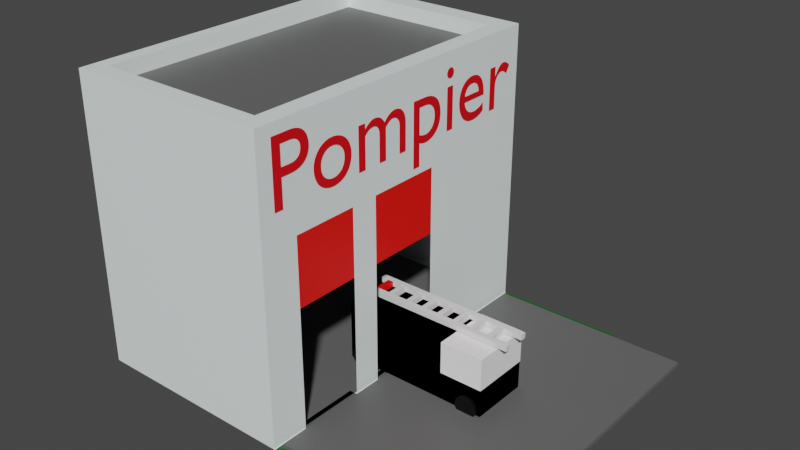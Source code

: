 # Source: CasernePompier.blend  (saved by Blender 3.0.42; exported with 4.5.12 LTS)
import bpy
from mathutils import Matrix  # noqa: F401  (used for matrix-valued properties, if any)

bpy.ops.wm.read_factory_settings(use_empty=True)
scene = bpy.context.scene
scene.name = 'Scene'

# ---- collections
col_collection = bpy.data.collections.new('Collection'); scene.collection.children.link(col_collection)

# ---- materials (node trees are filled in below, after node groups)
mat_walls = bpy.data.materials.new('Walls')
mat_walls.alpha_threshold = 0.0
mat_walls.use_transparent_shadow = False
mat_walls.line_color = (0.0, 0.0, 0.0, 1.0)
mat_red = bpy.data.materials.new('Red')
mat_red.use_transparent_shadow = False
mat_firemantruck = bpy.data.materials.new('FiremanTruck')
mat_firemantruck.use_transparent_shadow = False
mat_black = bpy.data.materials.new('Black')
mat_black.use_transparent_shadow = False
mat_blank = bpy.data.materials.new('Blank')
mat_blank.use_transparent_shadow = False
mat_road = bpy.data.materials.new('Road')
mat_road.use_transparent_shadow = False
mat_grass = bpy.data.materials.new('Grass')
mat_grass.use_transparent_shadow = False

# ---- material node trees
mat_walls.use_nodes = True; mat_walls.node_tree.nodes.clear()
_N = mat_walls.node_tree.nodes; _L = mat_walls.node_tree.links
n0 = _N.new('ShaderNodeOutputMaterial'); n0.name = 'Material Output'; n0.location = (300, 300)
n1 = _N.new('ShaderNodeBsdfPrincipled'); n1.name = 'Principled BSDF'; n1.location = (10, 300)
n1.distribution = 'GGX'
n1.subsurface_method = 'RANDOM_WALK_SKIN'
n1.inputs[0].default_value = (0.9161, 1.0, 0.9884, 1.0)
n1.inputs[2].default_value = 0.4
n1.inputs[3].default_value = 1.45
n1.inputs[27].default_value = (0.0, 0.0, 0.0, 1.0)
n1.inputs[28].default_value = 1.0
_L.new(n1.outputs[0], n0.inputs[0])
n0.is_active_output = True
mat_red.use_nodes = True; mat_red.node_tree.nodes.clear()
_N = mat_red.node_tree.nodes; _L = mat_red.node_tree.links
n0 = _N.new('ShaderNodeBsdfPrincipled'); n0.name = 'Principled BSDF'; n0.location = (10, 300)
n0.distribution = 'GGX'
n0.subsurface_method = 'RANDOM_WALK_SKIN'
n0.inputs[0].default_value = (1.0, 0.003779, 0.0, 1.0)
n0.inputs[3].default_value = 1.45
n0.inputs[27].default_value = (0.0, 0.0, 0.0, 1.0)
n0.inputs[28].default_value = 1.0
n1 = _N.new('ShaderNodeOutputMaterial'); n1.name = 'Material Output'; n1.location = (300, 300)
_L.new(n0.outputs[0], n1.inputs[0])
n1.is_active_output = True
mat_firemantruck.use_nodes = True; mat_firemantruck.node_tree.nodes.clear()
_N = mat_firemantruck.node_tree.nodes; _L = mat_firemantruck.node_tree.links
n0 = _N.new('ShaderNodeBsdfPrincipled'); n0.name = 'Principled BSDF'; n0.location = (10, 300)
n0.distribution = 'GGX'
n0.subsurface_method = 'RANDOM_WALK_SKIN'
n0.inputs[0].default_value = (0.8, 0.0, 0.00595, 1.0)
n0.inputs[3].default_value = 1.45
n0.inputs[27].default_value = (0.0, 0.0, 0.0, 1.0)
n0.inputs[28].default_value = 1.0
n1 = _N.new('ShaderNodeOutputMaterial'); n1.name = 'Material Output'; n1.location = (300, 300)
_L.new(n0.outputs[0], n1.inputs[0])
n1.is_active_output = True
mat_black.use_nodes = True; mat_black.node_tree.nodes.clear()
_N = mat_black.node_tree.nodes; _L = mat_black.node_tree.links
n0 = _N.new('ShaderNodeBsdfPrincipled'); n0.name = 'Principled BSDF'; n0.location = (10, 300)
n0.distribution = 'GGX'
n0.subsurface_method = 'RANDOM_WALK_SKIN'
n0.inputs[0].default_value = (0.0, 0.0, 0.0, 1.0)
n0.inputs[3].default_value = 1.45
n0.inputs[27].default_value = (0.0, 0.0, 0.0, 1.0)
n0.inputs[28].default_value = 1.0
n1 = _N.new('ShaderNodeOutputMaterial'); n1.name = 'Material Output'; n1.location = (300, 300)
_L.new(n0.outputs[0], n1.inputs[0])
n1.is_active_output = True
mat_blank.use_nodes = True; mat_blank.node_tree.nodes.clear()
_N = mat_blank.node_tree.nodes; _L = mat_blank.node_tree.links
n0 = _N.new('ShaderNodeBsdfPrincipled'); n0.name = 'Principled BSDF'; n0.location = (10, 300)
n0.distribution = 'GGX'
n0.subsurface_method = 'RANDOM_WALK_SKIN'
n0.inputs[0].default_value = (1.0, 1.0, 1.0, 1.0)
n0.inputs[3].default_value = 1.45
n0.inputs[27].default_value = (0.0, 0.0, 0.0, 1.0)
n0.inputs[28].default_value = 1.0
n1 = _N.new('ShaderNodeOutputMaterial'); n1.name = 'Material Output'; n1.location = (300, 300)
_L.new(n0.outputs[0], n1.inputs[0])
n1.is_active_output = True
mat_road.use_nodes = True; mat_road.node_tree.nodes.clear()
_N = mat_road.node_tree.nodes; _L = mat_road.node_tree.links
n0 = _N.new('ShaderNodeBsdfPrincipled'); n0.name = 'Principled BSDF'; n0.location = (10, 300)
n0.distribution = 'GGX'
n0.subsurface_method = 'RANDOM_WALK_SKIN'
n0.inputs[0].default_value = (0.1262, 0.1262, 0.1262, 1.0)
n0.inputs[3].default_value = 1.45
n0.inputs[27].default_value = (0.0, 0.0, 0.0, 1.0)
n0.inputs[28].default_value = 1.0
n1 = _N.new('ShaderNodeOutputMaterial'); n1.name = 'Material Output'; n1.location = (300, 300)
_L.new(n0.outputs[0], n1.inputs[0])
n1.is_active_output = True
mat_grass.use_nodes = True; mat_grass.node_tree.nodes.clear()
_N = mat_grass.node_tree.nodes; _L = mat_grass.node_tree.links
n0 = _N.new('ShaderNodeBsdfPrincipled'); n0.name = 'Principled BSDF'; n0.location = (10, 300)
n0.distribution = 'GGX'
n0.subsurface_method = 'RANDOM_WALK_SKIN'
n0.inputs[0].default_value = (0.0, 0.1262, 0.003343, 1.0)
n0.inputs[3].default_value = 1.45
n0.inputs[27].default_value = (0.0, 0.0, 0.0, 1.0)
n0.inputs[28].default_value = 1.0
n1 = _N.new('ShaderNodeOutputMaterial'); n1.name = 'Material Output'; n1.location = (300, 300)
_L.new(n0.outputs[0], n1.inputs[0])
n1.is_active_output = True

# ---- world
world_world = bpy.data.worlds.new('World'); scene.world = world_world
world_world.use_nodes = True; world_world.node_tree.nodes.clear()
_N = world_world.node_tree.nodes; _L = world_world.node_tree.links
n0 = _N.new('ShaderNodeOutputWorld'); n0.name = 'World Output'; n0.location = (300, 300)
n1 = _N.new('ShaderNodeBackground'); n1.name = 'Background'; n1.location = (10, 300)
n1.inputs[0].default_value = (0.05088, 0.05088, 0.05088, 1.0)
_L.new(n1.outputs[0], n0.inputs[0])
n0.is_active_output = True
world_world.color = (0.05088, 0.05088, 0.05088)
world_world.use_sun_shadow = False
world_world.sun_shadow_jitter_overblur = 0.0

# ---- meshes
me_cube = bpy.data.meshes.new('Cube')
me_cube.from_pydata([(0.2401, 1.006, 0.6182), (0.2401, 1.006, -1.0), (0.2401, -0.9824, 0.6182), (0.2401, -0.9824, -1.0), (-0.9923, 1.006, 0.6182), (-0.9923, 1.006, -1.0), (-0.9923, -0.9824, 0.6182), (-0.9923, -0.9824, -1.0), (-0.9923, -0.758, -1.0), (0.2401, -0.758, 0.6182), (-0.9923, -0.758, 0.6182), (0.2401, -0.758, -1.0), (-0.9923, -0.3678, 0.6182), (0.2401, -0.3678, -1.0), (-0.9923, -0.3678, -1.0), (0.2401, -0.3678, 0.6182), (-0.9923, -0.1988, 0.6182), (0.2401, -0.1988, -1.0), (-0.9923, -0.1988, -1.0), (0.2401, -0.1988, 0.6182), (-0.9923, 0.2505, 0.6182), (0.2401, 0.2505, -1.0), (-0.9923, 0.2505, -1.0), (0.2401, 0.2505, 0.6182), (0.2401, 1.006, 0.107), (-0.9923, -0.9824, 0.107), (0.2401, -0.9824, 0.107), (-0.9923, 1.006, 0.107), (0.2401, -0.758, 0.107), (-0.9923, -0.758, 0.107), (0.2401, -0.3678, 0.107), (-0.9923, -0.3678, 0.107), (0.2401, -0.1988, 0.107), (-0.9923, -0.1988, 0.107), (0.2401, 0.2505, 0.107), (-0.9923, 0.2505, 0.107), (0.9984, 1.006, -1.0), (0.9984, -0.9824, -1.0), (0.9984, -0.758, -1.0), (0.9984, -0.3678, -1.0), (0.9984, -0.1988, -1.0), (0.9984, 0.2505, -1.0), (-0.9029, 1.006, -1.0), (-0.9029, -0.9824, 0.6182), (-0.9029, -0.9824, -1.0), (-0.9029, 1.006, 0.6182), (-0.9029, -0.758, -1.0), (-0.9029, -0.758, 0.6182), (-0.9029, -0.3678, 0.6182), (-0.9029, -0.3678, -1.0), (-0.9029, -0.1988, -1.0), (-0.9029, -0.1988, 0.6182), (-0.9029, 0.2505, 0.6182), (-0.9029, 0.2505, -1.0), (-0.9029, 1.006, 0.107), (-0.9029, -0.9824, 0.107), (0.1283, -0.9824, -1.0), (0.1283, 1.006, 0.6182), (0.1283, -0.758, 0.6182), (0.1283, -0.3678, 0.6182), (0.1283, -0.1988, 0.6182), (0.1283, 0.2505, 0.6182), (0.1283, 1.006, 0.107), (0.1283, 1.006, -1.0), (0.1283, -0.9824, 0.6182), (0.1283, -0.758, -1.0), (0.1283, -0.3678, -1.0), (0.1283, -0.1988, -1.0), (0.1283, 0.2505, -1.0), (0.1283, -0.9824, 0.107), (-0.9923, -0.8702, -1.0), (0.2401, -0.8702, 0.6182), (-0.9923, -0.8702, 0.6182), (-0.9923, -0.8702, 0.107), (0.2401, -0.8702, 0.107), (-0.9029, -0.8702, -1.0), (-0.9029, -0.8702, 0.6182), (0.1283, -0.8702, 0.6182), (0.1283, -0.8702, -1.0), (-0.9923, 0.8798, 0.6182), (-0.9923, 0.8798, -1.0), (0.2401, 0.8798, 0.6182), (0.2401, 0.8798, 0.107), (-0.9923, 0.8798, 0.107), (-0.9029, 0.8798, -1.0), (-0.9029, 0.8798, 0.6182), (0.1283, 0.8798, 0.6182), (0.1283, 0.8798, -1.0), (-0.9029, -0.9824, 0.7093), (-0.9923, -0.9824, 0.7093), (0.2401, -0.8702, 0.7093), (0.2401, -0.9824, 0.7093), (-0.9923, 0.8798, 0.7093), (-0.9923, 1.006, 0.7093), (0.1283, 1.006, 0.7093), (0.2401, 1.006, 0.7093), (0.2401, -0.3678, 0.7093), (0.2401, -0.758, 0.7093), (-0.9923, -0.8702, 0.7093), (-0.9923, -0.758, 0.7093), (0.1283, -0.758, 0.7093), (-0.9923, -0.3678, 0.7093), (0.2401, -0.1988, 0.7093), (0.1283, -0.3678, 0.7093), (-0.9923, -0.1988, 0.7093), (0.2401, 0.2505, 0.7093), (0.1283, -0.1988, 0.7093), (-0.9923, 0.2505, 0.7093), (0.2401, 0.8798, 0.7093), (0.1283, 0.2505, 0.7093), (0.1283, -0.9824, 0.7093), (-0.9029, 1.006, 0.7093), (-0.9029, -0.758, 0.7093), (-0.9029, -0.3678, 0.7093), (-0.9029, -0.1988, 0.7093), (-0.9029, 0.2505, 0.7093), (-0.9029, 0.8798, 0.7093), (-0.9029, -0.8702, 0.7093), (0.1283, -0.8702, 0.7093), (0.1283, 0.8798, 0.7093)], [], [(79, 20, 107, 92), (55, 43, 6, 25), (83, 79, 4, 27), (65, 11, 3, 56, 78), (74, 71, 2, 26), (62, 57, 0, 24), (30, 15, 9, 28), (66, 13, 11, 65), (73, 72, 10, 29), (61, 60, 106, 109), (19, 23, 105, 102), (67, 17, 13, 66), (32, 19, 15, 30), (29, 10, 12, 31), (34, 23, 19, 32), (68, 21, 17, 67), (60, 59, 103, 106), (31, 12, 16, 33), (51, 52, 115, 114), (63, 1, 21, 68, 87), (82, 81, 23, 34), (33, 16, 20, 35), (18, 33, 35, 22), (1, 24, 82, 34, 21), (14, 31, 33, 18), (8, 29, 31, 14), (17, 32, 30, 13), (70, 73, 29, 8), (63, 62, 24, 1), (11, 28, 74, 26, 3), (80, 83, 27, 5), (44, 55, 25, 7), (13, 11, 38, 39), (21, 17, 40, 41), (11, 3, 37, 38), (1, 21, 41, 36), (17, 13, 39, 40), (56, 69, 55, 44), (5, 27, 54, 42), (80, 84, 53, 22), (86, 85, 52, 61), (61, 52, 51, 60), (22, 53, 50, 18), (18, 50, 49, 14), (60, 51, 48, 59), (59, 48, 47, 58), (14, 49, 46, 8), (27, 4, 45, 54), (70, 75, 44, 7), (69, 64, 43, 55), (72, 6, 89, 98), (59, 58, 100, 103), (26, 2, 64, 69), (52, 85, 116, 115), (85, 86, 119, 116), (71, 9, 97, 90), (45, 4, 93, 111), (3, 26, 69, 56), (42, 54, 62, 63), (84, 87, 68, 53), (53, 68, 67, 50), (50, 67, 66, 49), (49, 66, 65, 46), (54, 45, 57, 62), (75, 78, 56, 44), (46, 65, 78, 75), (16, 12, 101, 104), (58, 47, 76, 77), (8, 46, 75, 70), (7, 25, 73, 70), (25, 6, 72, 73), (28, 9, 71, 74), (57, 45, 111, 94), (42, 63, 87, 84), (10, 72, 98, 99), (9, 15, 96, 97), (5, 42, 84, 80), (22, 35, 83, 80), (24, 0, 81, 82), (43, 64, 110, 88), (35, 20, 79, 83), (117, 98, 89, 88), (113, 101, 99, 112), (114, 104, 101, 113), (115, 107, 104, 114), (116, 92, 107, 115), (118, 117, 88, 110), (90, 118, 110, 91), (96, 103, 100, 97), (102, 106, 103, 96), (105, 109, 106, 102), (108, 119, 109, 105), (97, 100, 118, 90), (112, 99, 98, 117), (95, 94, 119, 108), (94, 111, 116, 119), (111, 93, 92, 116), (86, 61, 109, 119), (6, 43, 88, 89), (48, 51, 114, 113), (81, 0, 95, 108), (12, 10, 99, 101), (76, 47, 112, 117), (2, 71, 90, 91), (47, 48, 113, 112), (64, 2, 91, 110), (58, 77, 118, 100), (4, 79, 92, 93), (20, 16, 104, 107), (15, 19, 102, 96), (0, 57, 94, 95), (77, 76, 117, 118), (23, 81, 108, 105)])
_uv = me_cube.uv_layers.new(name='UVMap')
_uv.uv.foreach_set('vector', [0.625, 0.2389, 0.625, 0.1832, 0.625, 0.1832, 0.625, 0.2389, 0.5611, 0.9819, 0.625, 0.9819, 0.625, 1.0, 0.5611, 1.0, 0.5611, 0.2389, 0.625, 0.2389, 0.625, 0.25, 0.5611, 0.25, 0.3523, 0.7167, 0.375, 0.7167, 0.375, 0.75, 0.3523, 0.75, 0.3523, 0.7333, 0.5611, 0.7333, 0.625, 0.7333, 0.625, 0.75, 0.5611, 0.75, 0.5611, 0.4773, 0.625, 0.4773, 0.625, 0.5, 0.5611, 0.5, 0.5611, 0.6587, 0.625, 0.6587, 0.625, 0.7167, 0.5611, 0.7167, 0.3523, 0.6587, 0.375, 0.6587, 0.375, 0.7167, 0.3523, 0.7167, 0.5611, 0.01667, 0.625, 0.01667, 0.625, 0.03335, 0.5611, 0.03335, 0.6477, 0.5668, 0.6477, 0.6335, 0.6477, 0.6335, 0.6477, 0.5668, 0.625, 0.6335, 0.625, 0.5668, 0.625, 0.5668, 0.625, 0.6335, 0.3523, 0.6335, 0.375, 0.6335, 0.375, 0.6587, 0.3523, 0.6587, 0.5611, 0.6335, 0.625, 0.6335, 0.625, 0.6587, 0.5611, 0.6587, 0.5611, 0.03335, 0.625, 0.03335, 0.625, 0.09134, 0.5611, 0.09134, 0.5611, 0.5668, 0.625, 0.5668, 0.625, 0.6335, 0.5611, 0.6335, 0.3523, 0.5668, 0.375, 0.5668, 0.375, 0.6335, 0.3523, 0.6335, 0.6477, 0.6335, 0.6477, 0.6587, 0.6477, 0.6587, 0.6477, 0.6335, 0.5611, 0.09134, 0.625, 0.09134, 0.625, 0.1165, 0.5611, 0.1165, 0.8569, 0.6335, 0.8569, 0.5668, 0.8569, 0.5668, 0.8569, 0.6335, 0.3523, 0.5, 0.375, 0.5, 0.375, 0.5668, 0.3523, 0.5668, 0.3523, 0.5111, 0.5611, 0.5111, 0.625, 0.5111, 0.625, 0.5668, 0.5611, 0.5668, 0.5611, 0.1165, 0.625, 0.1165, 0.625, 0.1832, 0.5611, 0.1832, 0.375, 0.1165, 0.5611, 0.1165, 0.5611, 0.1832, 0.375, 0.1832, 0.375, 0.5, 0.5611, 0.5, 0.5611, 0.5111, 0.5611, 0.5668, 0.375, 0.5668, 0.375, 0.09134, 0.5611, 0.09134, 0.5611, 0.1165, 0.375, 0.1165, 0.375, 0.03335, 0.5611, 0.03335, 0.5611, 0.09134, 0.375, 0.09134, 0.375, 0.6335, 0.5611, 0.6335, 0.5611, 0.6587, 0.375, 0.6587, 0.375, 0.01667, 0.5611, 0.01667, 0.5611, 0.03335, 0.375, 0.03335, 0.375, 0.4773, 0.5611, 0.4773, 0.5611, 0.5, 0.375, 0.5, 0.375, 0.7167, 0.5611, 0.7167, 0.5611, 0.7333, 0.5611, 0.75, 0.375, 0.75, 0.375, 0.2389, 0.5611, 0.2389, 0.5611, 0.25, 0.375, 0.25, 0.375, 0.9819, 0.5611, 0.9819, 0.5611, 1.0, 0.375, 1.0, 0.375, 0.6587, 0.375, 0.7167, 0.375, 0.7167, 0.375, 0.6587, 0.375, 0.5668, 0.375, 0.6335, 0.375, 0.6335, 0.375, 0.5668, 0.375, 0.7167, 0.375, 0.75, 0.375, 0.75, 0.375, 0.7167, 0.375, 0.5, 0.375, 0.5668, 0.375, 0.5668, 0.375, 0.5, 0.375, 0.6335, 0.375, 0.6587, 0.375, 0.6587, 0.375, 0.6335, 0.375, 0.7727, 0.5611, 0.7727, 0.5611, 0.9819, 0.375, 0.9819, 0.375, 0.25, 0.5611, 0.25, 0.5611, 0.2681, 0.375, 0.2681, 0.125, 0.5111, 0.1431, 0.5111, 0.1431, 0.5668, 0.125, 0.5668, 0.6477, 0.5111, 0.8569, 0.5111, 0.8569, 0.5668, 0.6477, 0.5668, 0.6477, 0.5668, 0.8569, 0.5668, 0.8569, 0.6335, 0.6477, 0.6335, 0.125, 0.5668, 0.1431, 0.5668, 0.1431, 0.6335, 0.125, 0.6335, 0.125, 0.6335, 0.1431, 0.6335, 0.1431, 0.6587, 0.125, 0.6587, 0.6477, 0.6335, 0.8569, 0.6335, 0.8569, 0.6587, 0.6477, 0.6587, 0.6477, 0.6587, 0.8569, 0.6587, 0.8569, 0.7167, 0.6477, 0.7167, 0.125, 0.6587, 0.1431, 0.6587, 0.1431, 0.7167, 0.125, 0.7167, 0.5611, 0.25, 0.625, 0.25, 0.625, 0.2681, 0.5611, 0.2681, 0.125, 0.7333, 0.1431, 0.7333, 0.1431, 0.75, 0.125, 0.75, 0.5611, 0.7727, 0.625, 0.7727, 0.625, 0.9819, 0.5611, 0.9819, 0.625, 0.01667, 0.625, 0.0, 0.625, 0.0, 0.625, 0.01667, 0.6477, 0.6587, 0.6477, 0.7167, 0.6477, 0.7167, 0.6477, 0.6587, 0.5611, 0.75, 0.625, 0.75, 0.625, 0.7727, 0.5611, 0.7727, 0.8569, 0.5668, 0.8569, 0.5111, 0.8569, 0.5111, 0.8569, 0.5668, 0.8569, 0.5111, 0.6477, 0.5111, 0.6477, 0.5111, 0.8569, 0.5111, 0.625, 0.7333, 0.625, 0.7167, 0.625, 0.7167, 0.625, 0.7333, 0.625, 0.2681, 0.625, 0.25, 0.625, 0.25, 0.625, 0.2681, 0.375, 0.75, 0.5611, 0.75, 0.5611, 0.7727, 0.375, 0.7727, 0.375, 0.2681, 0.5611, 0.2681, 0.5611, 0.4773, 0.375, 0.4773, 0.1431, 0.5111, 0.3523, 0.5111, 0.3523, 0.5668, 0.1431, 0.5668, 0.1431, 0.5668, 0.3523, 0.5668, 0.3523, 0.6335, 0.1431, 0.6335, 0.1431, 0.6335, 0.3523, 0.6335, 0.3523, 0.6587, 0.1431, 0.6587, 0.1431, 0.6587, 0.3523, 0.6587, 0.3523, 0.7167, 0.1431, 0.7167, 0.5611, 0.2681, 0.625, 0.2681, 0.625, 0.4773, 0.5611, 0.4773, 0.1431, 0.7333, 0.3523, 0.7333, 0.3523, 0.75, 0.1431, 0.75, 0.1431, 0.7167, 0.3523, 0.7167, 0.3523, 0.7333, 0.1431, 0.7333, 0.625, 0.1165, 0.625, 0.09134, 0.625, 0.09134, 0.625, 0.1165, 0.6477, 0.7167, 0.8569, 0.7167, 0.8569, 0.7333, 0.6477, 0.7333, 0.125, 0.7167, 0.1431, 0.7167, 0.1431, 0.7333, 0.125, 0.7333, 0.375, 0.0, 0.5611, 0.0, 0.5611, 0.01667, 0.375, 0.01667, 0.5611, 0.0, 0.625, 0.0, 0.625, 0.01667, 0.5611, 0.01667, 0.5611, 0.7167, 0.625, 0.7167, 0.625, 0.7333, 0.5611, 0.7333, 0.625, 0.4773, 0.625, 0.2681, 0.625, 0.2681, 0.625, 0.4773, 0.1431, 0.5, 0.3523, 0.5, 0.3523, 0.5111, 0.1431, 0.5111, 0.625, 0.03335, 0.625, 0.01667, 0.625, 0.01667, 0.625, 0.03335, 0.625, 0.7167, 0.625, 0.6587, 0.625, 0.6587, 0.625, 0.7167, 0.125, 0.5, 0.1431, 0.5, 0.1431, 0.5111, 0.125, 0.5111, 0.375, 0.1832, 0.5611, 0.1832, 0.5611, 0.2389, 0.375, 0.2389, 0.5611, 0.5, 0.625, 0.5, 0.625, 0.5111, 0.5611, 0.5111, 0.625, 0.9819, 0.625, 0.7727, 0.625, 0.7727, 0.625, 0.9819, 0.5611, 0.1832, 0.625, 0.1832, 0.625, 0.2389, 0.5611, 0.2389, 0.8569, 0.7333, 0.875, 0.7333, 0.875, 0.75, 0.8569, 0.75, 0.8569, 0.6587, 0.875, 0.6587, 0.875, 0.7167, 0.8569, 0.7167, 0.8569, 0.6335, 0.875, 0.6335, 0.875, 0.6587, 0.8569, 0.6587, 0.8569, 0.5668, 0.875, 0.5668, 0.875, 0.6335, 0.8569, 0.6335, 0.8569, 0.5111, 0.875, 0.5111, 0.875, 0.5668, 0.8569, 0.5668, 0.6477, 0.7333, 0.8569, 0.7333, 0.8569, 0.75, 0.6477, 0.75, 0.625, 0.7333, 0.6477, 0.7333, 0.6477, 0.75, 0.625, 0.75, 0.625, 0.6587, 0.6477, 0.6587, 0.6477, 0.7167, 0.625, 0.7167, 0.625, 0.6335, 0.6477, 0.6335, 0.6477, 0.6587, 0.625, 0.6587, 0.625, 0.5668, 0.6477, 0.5668, 0.6477, 0.6335, 0.625, 0.6335, 0.625, 0.5111, 0.6477, 0.5111, 0.6477, 0.5668, 0.625, 0.5668, 0.625, 0.7167, 0.6477, 0.7167, 0.6477, 0.7333, 0.625, 0.7333, 0.8569, 0.7167, 0.875, 0.7167, 0.875, 0.7333, 0.8569, 0.7333, 0.625, 0.5, 0.6477, 0.5, 0.6477, 0.5111, 0.625, 0.5111, 0.6477, 0.5, 0.8569, 0.5, 0.8569, 0.5111, 0.6477, 0.5111, 0.8569, 0.5, 0.875, 0.5, 0.875, 0.5111, 0.8569, 0.5111, 0.6477, 0.5111, 0.6477, 0.5668, 0.6477, 0.5668, 0.6477, 0.5111, 0.625, 1.0, 0.625, 0.9819, 0.625, 0.9819, 0.625, 1.0, 0.8569, 0.6587, 0.8569, 0.6335, 0.8569, 0.6335, 0.8569, 0.6587, 0.625, 0.5111, 0.625, 0.5, 0.625, 0.5, 0.625, 0.5111, 0.625, 0.09134, 0.625, 0.03335, 0.625, 0.03335, 0.625, 0.09134, 0.8569, 0.7333, 0.8569, 0.7167, 0.8569, 0.7167, 0.8569, 0.7333, 0.625, 0.75, 0.625, 0.7333, 0.625, 0.7333, 0.625, 0.75, 0.8569, 0.7167, 0.8569, 0.6587, 0.8569, 0.6587, 0.8569, 0.7167, 0.625, 0.7727, 0.625, 0.75, 0.625, 0.75, 0.625, 0.7727, 0.6477, 0.7167, 0.6477, 0.7333, 0.6477, 0.7333, 0.6477, 0.7167, 0.625, 0.25, 0.625, 0.2389, 0.625, 0.2389, 0.625, 0.25, 0.625, 0.1832, 0.625, 0.1165, 0.625, 0.1165, 0.625, 0.1832, 0.625, 0.6587, 0.625, 0.6335, 0.625, 0.6335, 0.625, 0.6587, 0.625, 0.5, 0.625, 0.4773, 0.625, 0.4773, 0.625, 0.5, 0.6477, 0.7333, 0.8569, 0.7333, 0.8569, 0.7333, 0.6477, 0.7333, 0.625, 0.5668, 0.625, 0.5111, 0.625, 0.5111, 0.625, 0.5668])
me_cube.materials.append(mat_walls)
me_cube.use_remesh_preserve_volume = False
me_cube.use_remesh_preserve_attributes = False
me_cube.use_mirror_vertex_groups = False
me_cube.update()
me_cube_001 = bpy.data.meshes.new('Cube.001')
me_cube_001.from_pydata([(-1.0, -1.0, 0.0178), (-1.0, -1.0, 1.0), (-1.0, 1.0, 0.0178), (-1.0, 1.0, 1.0), (1.0, -1.0, 0.0178), (1.0, -1.0, 1.0), (1.0, 1.0, 0.0178), (1.0, 1.0, 1.0)], [], [(0, 1, 3, 2), (2, 3, 7, 6), (6, 7, 5, 4), (4, 5, 1, 0), (2, 6, 4, 0), (7, 3, 1, 5)])
_uv = me_cube_001.uv_layers.new(name='UVMap')
_uv.uv.foreach_set('vector', [0.375, 0.0, 0.625, 0.0, 0.625, 0.25, 0.375, 0.25, 0.375, 0.25, 0.625, 0.25, 0.625, 0.5, 0.375, 0.5, 0.375, 0.5, 0.625, 0.5, 0.625, 0.75, 0.375, 0.75, 0.375, 0.75, 0.625, 0.75, 0.625, 1.0, 0.375, 1.0, 0.125, 0.5, 0.375, 0.5, 0.375, 0.75, 0.125, 0.75, 0.625, 0.5, 0.875, 0.5, 0.875, 0.75, 0.625, 0.75])
me_cube_001.materials.append(mat_red)
me_cube_001.use_remesh_fix_poles = True
me_cube_001.use_remesh_preserve_attributes = False
me_cube_001.update()
me_cube_002 = bpy.data.meshes.new('Cube.002')
me_cube_002.from_pydata([(-1.0, -1.0, 0.002422), (-1.0, -1.0, 1.0), (-1.0, 1.0, 0.002422), (-1.0, 1.0, 1.0), (1.0, -1.0, 0.002422), (1.0, -1.0, 1.0), (1.0, 1.0, 0.002422), (1.0, 1.0, 1.0)], [], [(0, 1, 3, 2), (2, 3, 7, 6), (6, 7, 5, 4), (4, 5, 1, 0), (2, 6, 4, 0), (7, 3, 1, 5)])
_uv = me_cube_002.uv_layers.new(name='UVMap')
_uv.uv.foreach_set('vector', [0.375, 0.0, 0.625, 0.0, 0.625, 0.25, 0.375, 0.25, 0.375, 0.25, 0.625, 0.25, 0.625, 0.5, 0.375, 0.5, 0.375, 0.5, 0.625, 0.5, 0.625, 0.75, 0.375, 0.75, 0.375, 0.75, 0.625, 0.75, 0.625, 1.0, 0.375, 1.0, 0.125, 0.5, 0.375, 0.5, 0.375, 0.75, 0.125, 0.75, 0.625, 0.5, 0.875, 0.5, 0.875, 0.75, 0.625, 0.75])
me_cube_002.materials.append(mat_red)
me_cube_002.use_remesh_fix_poles = True
me_cube_002.use_remesh_preserve_attributes = False
me_cube_002.update()
me_cube_003 = bpy.data.meshes.new('Cube.003')
me_cube_003.from_pydata([(-1.0, -1.0, -1.0), (-1.0, -1.0, 1.0), (-1.0, 1.0, -1.0), (-1.0, 1.0, 1.0), (1.0, -1.0, -1.0), (1.0, -1.0, 1.0), (1.0, 1.0, -1.0), (1.0, 1.0, 1.0), (-1.0, -1.0, -1.0), (-1.0, -1.0, 1.0), (-1.0, 1.0, -1.0), (-1.0, 1.0, 1.0), (1.0, -1.0, -1.0), (1.0, -1.0, 1.0), (1.0, 1.0, -1.0), (1.0, 1.0, 1.0), (0.5944, 1.0, -1.0), (0.5944, 1.0, 1.0), (0.5944, -1.0, -1.0), (0.5944, -1.0, 1.0), (-1.0, -1.0, 0.1523), (-1.0, 1.0, 0.1523), (1.0, 1.0, 0.1523), (1.0, -1.0, 0.1523), (0.5944, -1.0, 0.1523), (0.5944, 1.0, 0.1523)], [], [(0, 2, 3, 1), (2, 6, 7, 3), (6, 4, 5, 7), (4, 0, 1, 5), (2, 0, 4, 6), (7, 5, 1, 3), (20, 9, 11, 21), (25, 17, 15, 22), (22, 15, 13, 23), (24, 19, 9, 20), (16, 14, 12, 18), (17, 11, 9, 19), (15, 17, 19, 13), (10, 16, 18, 8), (23, 13, 19, 24), (21, 11, 17, 25), (10, 21, 25, 16), (12, 23, 24, 18), (18, 24, 20, 8), (14, 22, 23, 12), (16, 25, 22, 14), (8, 20, 21, 10)])
_uv = me_cube_003.uv_layers.new(name='UVMap')
_uv.uv.foreach_set('vector', [0.375, 0.0, 0.375, 0.25, 0.625, 0.25, 0.625, 0.0, 0.375, 0.25, 0.375, 0.5, 0.625, 0.5, 0.625, 0.25, 0.375, 0.5, 0.375, 0.75, 0.625, 0.75, 0.625, 0.5, 0.375, 0.75, 0.375, 1.0, 0.625, 1.0, 0.625, 0.75, 0.125, 0.5, 0.125, 0.75, 0.375, 0.75, 0.375, 0.5, 0.625, 0.5, 0.625, 0.75, 0.875, 0.75, 0.875, 0.5, 0.519, 0.0, 0.625, 0.0, 0.625, 0.25, 0.519, 0.25, 0.519, 0.4493, 0.625, 0.4493, 0.625, 0.5, 0.519, 0.5, 0.519, 0.5, 0.625, 0.5, 0.625, 0.75, 0.519, 0.75, 0.519, 0.8007, 0.625, 0.8007, 0.625, 1.0, 0.519, 1.0, 0.3243, 0.5, 0.375, 0.5, 0.375, 0.75, 0.3243, 0.75, 0.6757, 0.5, 0.875, 0.5, 0.875, 0.75, 0.6757, 0.75, 0.625, 0.5, 0.6757, 0.5, 0.6757, 0.75, 0.625, 0.75, 0.125, 0.5, 0.3243, 0.5, 0.3243, 0.75, 0.125, 0.75, 0.519, 0.75, 0.625, 0.75, 0.625, 0.8007, 0.519, 0.8007, 0.519, 0.25, 0.625, 0.25, 0.625, 0.4493, 0.519, 0.4493, 0.375, 0.25, 0.519, 0.25, 0.519, 0.4493, 0.375, 0.4493, 0.375, 0.75, 0.519, 0.75, 0.519, 0.8007, 0.375, 0.8007, 0.375, 0.8007, 0.519, 0.8007, 0.519, 1.0, 0.375, 1.0, 0.375, 0.5, 0.519, 0.5, 0.519, 0.75, 0.375, 0.75, 0.375, 0.4493, 0.519, 0.4493, 0.519, 0.5, 0.375, 0.5, 0.375, 0.0, 0.519, 0.0, 0.519, 0.25, 0.375, 0.25])
me_cube_003.materials.append(mat_firemantruck)
me_cube_003.use_remesh_fix_poles = True
me_cube_003.use_remesh_preserve_attributes = False
me_cube_003.update()
me_cylinder = bpy.data.meshes.new('Cylinder')
me_cylinder.from_pydata([(0.0, 1.0, -1.0), (0.0, 1.0, 1.0), (0.1951, 0.9808, -1.0), (0.1951, 0.9808, 1.0), (0.3827, 0.9239, -1.0), (0.3827, 0.9239, 1.0), (0.5556, 0.8315, -1.0), (0.5556, 0.8315, 1.0), (0.7071, 0.7071, -1.0), (0.7071, 0.7071, 1.0), (0.8315, 0.5556, -1.0), (0.8315, 0.5556, 1.0), (0.9239, 0.3827, -1.0), (0.9239, 0.3827, 1.0), (0.9808, 0.1951, -1.0), (0.9808, 0.1951, 1.0), (1.0, -4.371e-08, -1.0), (1.0, -4.371e-08, 1.0), (0.9808, -0.1951, -1.0), (0.9808, -0.1951, 1.0), (0.9239, -0.3827, -1.0), (0.9239, -0.3827, 1.0), (0.8315, -0.5556, -1.0), (0.8315, -0.5556, 1.0), (0.7071, -0.7071, -1.0), (0.7071, -0.7071, 1.0), (0.5556, -0.8315, -1.0), (0.5556, -0.8315, 1.0), (0.3827, -0.9239, -1.0), (0.3827, -0.9239, 1.0), (0.1951, -0.9808, -1.0), (0.1951, -0.9808, 1.0), (-8.742e-08, -1.0, -1.0), (-8.742e-08, -1.0, 1.0), (-0.1951, -0.9808, -1.0), (-0.1951, -0.9808, 1.0), (-0.3827, -0.9239, -1.0), (-0.3827, -0.9239, 1.0), (-0.5556, -0.8315, -1.0), (-0.5556, -0.8315, 1.0), (-0.7071, -0.7071, -1.0), (-0.7071, -0.7071, 1.0), (-0.8315, -0.5556, -1.0), (-0.8315, -0.5556, 1.0), (-0.9239, -0.3827, -1.0), (-0.9239, -0.3827, 1.0), (-0.9808, -0.1951, -1.0), (-0.9808, -0.1951, 1.0), (-1.0, 1.192e-08, -1.0), (-1.0, 1.192e-08, 1.0), (-0.9808, 0.1951, -1.0), (-0.9808, 0.1951, 1.0), (-0.9239, 0.3827, -1.0), (-0.9239, 0.3827, 1.0), (-0.8315, 0.5556, -1.0), (-0.8315, 0.5556, 1.0), (-0.7071, 0.7071, -1.0), (-0.7071, 0.7071, 1.0), (-0.5556, 0.8315, -1.0), (-0.5556, 0.8315, 1.0), (-0.3827, 0.9239, -1.0), (-0.3827, 0.9239, 1.0), (-0.1951, 0.9808, -1.0), (-0.1951, 0.9808, 1.0)], [], [(0, 1, 3, 2), (2, 3, 5, 4), (4, 5, 7, 6), (6, 7, 9, 8), (8, 9, 11, 10), (10, 11, 13, 12), (12, 13, 15, 14), (14, 15, 17, 16), (16, 17, 19, 18), (18, 19, 21, 20), (20, 21, 23, 22), (22, 23, 25, 24), (24, 25, 27, 26), (26, 27, 29, 28), (28, 29, 31, 30), (30, 31, 33, 32), (32, 33, 35, 34), (34, 35, 37, 36), (36, 37, 39, 38), (38, 39, 41, 40), (40, 41, 43, 42), (42, 43, 45, 44), (44, 45, 47, 46), (46, 47, 49, 48), (48, 49, 51, 50), (50, 51, 53, 52), (52, 53, 55, 54), (54, 55, 57, 56), (56, 57, 59, 58), (58, 59, 61, 60), (3, 1, 63, 61, 59, 57, 55, 53, 51, 49, 47, 45, 43, 41, 39, 37, 35, 33, 31, 29, 27, 25, 23, 21, 19, 17, 15, 13, 11, 9, 7, 5), (60, 61, 63, 62), (62, 63, 1, 0), (0, 2, 4, 6, 8, 10, 12, 14, 16, 18, 20, 22, 24, 26, 28, 30, 32, 34, 36, 38, 40, 42, 44, 46, 48, 50, 52, 54, 56, 58, 60, 62)])
_uv = me_cylinder.uv_layers.new(name='UVMap')
_uv.uv.foreach_set('vector', [1.0, 0.5, 1.0, 1.0, 0.9688, 1.0, 0.9688, 0.5, 0.9688, 0.5, 0.9688, 1.0, 0.9375, 1.0, 0.9375, 0.5, 0.9375, 0.5, 0.9375, 1.0, 0.9062, 1.0, 0.9062, 0.5, 0.9062, 0.5, 0.9062, 1.0, 0.875, 1.0, 0.875, 0.5, 0.875, 0.5, 0.875, 1.0, 0.8438, 1.0, 0.8438, 0.5, 0.8438, 0.5, 0.8438, 1.0, 0.8125, 1.0, 0.8125, 0.5, 0.8125, 0.5, 0.8125, 1.0, 0.7812, 1.0, 0.7812, 0.5, 0.7812, 0.5, 0.7812, 1.0, 0.75, 1.0, 0.75, 0.5, 0.75, 0.5, 0.75, 1.0, 0.7188, 1.0, 0.7188, 0.5, 0.7188, 0.5, 0.7188, 1.0, 0.6875, 1.0, 0.6875, 0.5, 0.6875, 0.5, 0.6875, 1.0, 0.6562, 1.0, 0.6562, 0.5, 0.6562, 0.5, 0.6562, 1.0, 0.625, 1.0, 0.625, 0.5, 0.625, 0.5, 0.625, 1.0, 0.5938, 1.0, 0.5938, 0.5, 0.5938, 0.5, 0.5938, 1.0, 0.5625, 1.0, 0.5625, 0.5, 0.5625, 0.5, 0.5625, 1.0, 0.5312, 1.0, 0.5312, 0.5, 0.5312, 0.5, 0.5312, 1.0, 0.5, 1.0, 0.5, 0.5, 0.5, 0.5, 0.5, 1.0, 0.4688, 1.0, 0.4688, 0.5, 0.4688, 0.5, 0.4688, 1.0, 0.4375, 1.0, 0.4375, 0.5, 0.4375, 0.5, 0.4375, 1.0, 0.4062, 1.0, 0.4062, 0.5, 0.4062, 0.5, 0.4062, 1.0, 0.375, 1.0, 0.375, 0.5, 0.375, 0.5, 0.375, 1.0, 0.3438, 1.0, 0.3438, 0.5, 0.3438, 0.5, 0.3438, 1.0, 0.3125, 1.0, 0.3125, 0.5, 0.3125, 0.5, 0.3125, 1.0, 0.2812, 1.0, 0.2812, 0.5, 0.2812, 0.5, 0.2812, 1.0, 0.25, 1.0, 0.25, 0.5, 0.25, 0.5, 0.25, 1.0, 0.2188, 1.0, 0.2188, 0.5, 0.2188, 0.5, 0.2188, 1.0, 0.1875, 1.0, 0.1875, 0.5, 0.1875, 0.5, 0.1875, 1.0, 0.1562, 1.0, 0.1562, 0.5, 0.1562, 0.5, 0.1562, 1.0, 0.125, 1.0, 0.125, 0.5, 0.125, 0.5, 0.125, 1.0, 0.09375, 1.0, 0.09375, 0.5, 0.09375, 0.5, 0.09375, 1.0, 0.0625, 1.0, 0.0625, 0.5, 0.2968, 0.4854, 0.25, 0.49, 0.2032, 0.4854, 0.1582, 0.4717, 0.1167, 0.4496, 0.08029, 0.4197, 0.05045, 0.3833, 0.02827, 0.3418, 0.01461, 0.2968, 0.01, 0.25, 0.01461, 0.2032, 0.02827, 0.1582, 0.05045, 0.1167, 0.08029, 0.08029, 0.1167, 0.05045, 0.1582, 0.02827, 0.2032, 0.01461, 0.25, 0.01, 0.2968, 0.01461, 0.3418, 0.02827, 0.3833, 0.05045, 0.4197, 0.08029, 0.4496, 0.1167, 0.4717, 0.1582, 0.4854, 0.2032, 0.49, 0.25, 0.4854, 0.2968, 0.4717, 0.3418, 0.4496, 0.3833, 0.4197, 0.4197, 0.3833, 0.4496, 0.3418, 0.4717, 0.0625, 0.5, 0.0625, 1.0, 0.03125, 1.0, 0.03125, 0.5, 0.03125, 0.5, 0.03125, 1.0, 0.0, 1.0, 0.0, 0.5, 0.75, 0.49, 0.7968, 0.4854, 0.8418, 0.4717, 0.8833, 0.4496, 0.9197, 0.4197, 0.9496, 0.3833, 0.9717, 0.3418, 0.9854, 0.2968, 0.99, 0.25, 0.9854, 0.2032, 0.9717, 0.1582, 0.9496, 0.1167, 0.9197, 0.08029, 0.8833, 0.05045, 0.8418, 0.02827, 0.7968, 0.01461, 0.75, 0.01, 0.7032, 0.01461, 0.6582, 0.02827, 0.6167, 0.05045, 0.5803, 0.08029, 0.5504, 0.1167, 0.5283, 0.1582, 0.5146, 0.2032, 0.51, 0.25, 0.5146, 0.2968, 0.5283, 0.3418, 0.5504, 0.3833, 0.5803, 0.4197, 0.6167, 0.4496, 0.6582, 0.4717, 0.7032, 0.4854])
me_cylinder.materials.append(mat_black)
me_cylinder.use_remesh_fix_poles = True
me_cylinder.use_remesh_preserve_attributes = False
me_cylinder.update()
me_cylinder_001 = bpy.data.meshes.new('Cylinder.001')
me_cylinder_001.from_pydata([(0.0, 1.0, -1.0), (0.0, 1.0, 1.0), (0.1951, 0.9808, -1.0), (0.1951, 0.9808, 1.0), (0.3827, 0.9239, -1.0), (0.3827, 0.9239, 1.0), (0.5556, 0.8315, -1.0), (0.5556, 0.8315, 1.0), (0.7071, 0.7071, -1.0), (0.7071, 0.7071, 1.0), (0.8315, 0.5556, -1.0), (0.8315, 0.5556, 1.0), (0.9239, 0.3827, -1.0), (0.9239, 0.3827, 1.0), (0.9808, 0.1951, -1.0), (0.9808, 0.1951, 1.0), (1.0, -4.371e-08, -1.0), (1.0, -4.371e-08, 1.0), (0.9808, -0.1951, -1.0), (0.9808, -0.1951, 1.0), (0.9239, -0.3827, -1.0), (0.9239, -0.3827, 1.0), (0.8315, -0.5556, -1.0), (0.8315, -0.5556, 1.0), (0.7071, -0.7071, -1.0), (0.7071, -0.7071, 1.0), (0.5556, -0.8315, -1.0), (0.5556, -0.8315, 1.0), (0.3827, -0.9239, -1.0), (0.3827, -0.9239, 1.0), (0.1951, -0.9808, -1.0), (0.1951, -0.9808, 1.0), (-8.742e-08, -1.0, -1.0), (-8.742e-08, -1.0, 1.0), (-0.1951, -0.9808, -1.0), (-0.1951, -0.9808, 1.0), (-0.3827, -0.9239, -1.0), (-0.3827, -0.9239, 1.0), (-0.5556, -0.8315, -1.0), (-0.5556, -0.8315, 1.0), (-0.7071, -0.7071, -1.0), (-0.7071, -0.7071, 1.0), (-0.8315, -0.5556, -1.0), (-0.8315, -0.5556, 1.0), (-0.9239, -0.3827, -1.0), (-0.9239, -0.3827, 1.0), (-0.9808, -0.1951, -1.0), (-0.9808, -0.1951, 1.0), (-1.0, 1.192e-08, -1.0), (-1.0, 1.192e-08, 1.0), (-0.9808, 0.1951, -1.0), (-0.9808, 0.1951, 1.0), (-0.9239, 0.3827, -1.0), (-0.9239, 0.3827, 1.0), (-0.8315, 0.5556, -1.0), (-0.8315, 0.5556, 1.0), (-0.7071, 0.7071, -1.0), (-0.7071, 0.7071, 1.0), (-0.5556, 0.8315, -1.0), (-0.5556, 0.8315, 1.0), (-0.3827, 0.9239, -1.0), (-0.3827, 0.9239, 1.0), (-0.1951, 0.9808, -1.0), (-0.1951, 0.9808, 1.0)], [], [(0, 1, 3, 2), (2, 3, 5, 4), (4, 5, 7, 6), (6, 7, 9, 8), (8, 9, 11, 10), (10, 11, 13, 12), (12, 13, 15, 14), (14, 15, 17, 16), (16, 17, 19, 18), (18, 19, 21, 20), (20, 21, 23, 22), (22, 23, 25, 24), (24, 25, 27, 26), (26, 27, 29, 28), (28, 29, 31, 30), (30, 31, 33, 32), (32, 33, 35, 34), (34, 35, 37, 36), (36, 37, 39, 38), (38, 39, 41, 40), (40, 41, 43, 42), (42, 43, 45, 44), (44, 45, 47, 46), (46, 47, 49, 48), (48, 49, 51, 50), (50, 51, 53, 52), (52, 53, 55, 54), (54, 55, 57, 56), (56, 57, 59, 58), (58, 59, 61, 60), (3, 1, 63, 61, 59, 57, 55, 53, 51, 49, 47, 45, 43, 41, 39, 37, 35, 33, 31, 29, 27, 25, 23, 21, 19, 17, 15, 13, 11, 9, 7, 5), (60, 61, 63, 62), (62, 63, 1, 0), (0, 2, 4, 6, 8, 10, 12, 14, 16, 18, 20, 22, 24, 26, 28, 30, 32, 34, 36, 38, 40, 42, 44, 46, 48, 50, 52, 54, 56, 58, 60, 62)])
_uv = me_cylinder_001.uv_layers.new(name='UVMap')
_uv.uv.foreach_set('vector', [1.0, 0.5, 1.0, 1.0, 0.9688, 1.0, 0.9688, 0.5, 0.9688, 0.5, 0.9688, 1.0, 0.9375, 1.0, 0.9375, 0.5, 0.9375, 0.5, 0.9375, 1.0, 0.9062, 1.0, 0.9062, 0.5, 0.9062, 0.5, 0.9062, 1.0, 0.875, 1.0, 0.875, 0.5, 0.875, 0.5, 0.875, 1.0, 0.8438, 1.0, 0.8438, 0.5, 0.8438, 0.5, 0.8438, 1.0, 0.8125, 1.0, 0.8125, 0.5, 0.8125, 0.5, 0.8125, 1.0, 0.7812, 1.0, 0.7812, 0.5, 0.7812, 0.5, 0.7812, 1.0, 0.75, 1.0, 0.75, 0.5, 0.75, 0.5, 0.75, 1.0, 0.7188, 1.0, 0.7188, 0.5, 0.7188, 0.5, 0.7188, 1.0, 0.6875, 1.0, 0.6875, 0.5, 0.6875, 0.5, 0.6875, 1.0, 0.6562, 1.0, 0.6562, 0.5, 0.6562, 0.5, 0.6562, 1.0, 0.625, 1.0, 0.625, 0.5, 0.625, 0.5, 0.625, 1.0, 0.5938, 1.0, 0.5938, 0.5, 0.5938, 0.5, 0.5938, 1.0, 0.5625, 1.0, 0.5625, 0.5, 0.5625, 0.5, 0.5625, 1.0, 0.5312, 1.0, 0.5312, 0.5, 0.5312, 0.5, 0.5312, 1.0, 0.5, 1.0, 0.5, 0.5, 0.5, 0.5, 0.5, 1.0, 0.4688, 1.0, 0.4688, 0.5, 0.4688, 0.5, 0.4688, 1.0, 0.4375, 1.0, 0.4375, 0.5, 0.4375, 0.5, 0.4375, 1.0, 0.4062, 1.0, 0.4062, 0.5, 0.4062, 0.5, 0.4062, 1.0, 0.375, 1.0, 0.375, 0.5, 0.375, 0.5, 0.375, 1.0, 0.3438, 1.0, 0.3438, 0.5, 0.3438, 0.5, 0.3438, 1.0, 0.3125, 1.0, 0.3125, 0.5, 0.3125, 0.5, 0.3125, 1.0, 0.2812, 1.0, 0.2812, 0.5, 0.2812, 0.5, 0.2812, 1.0, 0.25, 1.0, 0.25, 0.5, 0.25, 0.5, 0.25, 1.0, 0.2188, 1.0, 0.2188, 0.5, 0.2188, 0.5, 0.2188, 1.0, 0.1875, 1.0, 0.1875, 0.5, 0.1875, 0.5, 0.1875, 1.0, 0.1562, 1.0, 0.1562, 0.5, 0.1562, 0.5, 0.1562, 1.0, 0.125, 1.0, 0.125, 0.5, 0.125, 0.5, 0.125, 1.0, 0.09375, 1.0, 0.09375, 0.5, 0.09375, 0.5, 0.09375, 1.0, 0.0625, 1.0, 0.0625, 0.5, 0.2968, 0.4854, 0.25, 0.49, 0.2032, 0.4854, 0.1582, 0.4717, 0.1167, 0.4496, 0.08029, 0.4197, 0.05045, 0.3833, 0.02827, 0.3418, 0.01461, 0.2968, 0.01, 0.25, 0.01461, 0.2032, 0.02827, 0.1582, 0.05045, 0.1167, 0.08029, 0.08029, 0.1167, 0.05045, 0.1582, 0.02827, 0.2032, 0.01461, 0.25, 0.01, 0.2968, 0.01461, 0.3418, 0.02827, 0.3833, 0.05045, 0.4197, 0.08029, 0.4496, 0.1167, 0.4717, 0.1582, 0.4854, 0.2032, 0.49, 0.25, 0.4854, 0.2968, 0.4717, 0.3418, 0.4496, 0.3833, 0.4197, 0.4197, 0.3833, 0.4496, 0.3418, 0.4717, 0.0625, 0.5, 0.0625, 1.0, 0.03125, 1.0, 0.03125, 0.5, 0.03125, 0.5, 0.03125, 1.0, 0.0, 1.0, 0.0, 0.5, 0.75, 0.49, 0.7968, 0.4854, 0.8418, 0.4717, 0.8833, 0.4496, 0.9197, 0.4197, 0.9496, 0.3833, 0.9717, 0.3418, 0.9854, 0.2968, 0.99, 0.25, 0.9854, 0.2032, 0.9717, 0.1582, 0.9496, 0.1167, 0.9197, 0.08029, 0.8833, 0.05045, 0.8418, 0.02827, 0.7968, 0.01461, 0.75, 0.01, 0.7032, 0.01461, 0.6582, 0.02827, 0.6167, 0.05045, 0.5803, 0.08029, 0.5504, 0.1167, 0.5283, 0.1582, 0.5146, 0.2032, 0.51, 0.25, 0.5146, 0.2968, 0.5283, 0.3418, 0.5504, 0.3833, 0.5803, 0.4197, 0.6167, 0.4496, 0.6582, 0.4717, 0.7032, 0.4854])
me_cylinder_001.materials.append(mat_black)
me_cylinder_001.use_remesh_fix_poles = True
me_cylinder_001.use_remesh_preserve_attributes = False
me_cylinder_001.update()
me_cylinder_002 = bpy.data.meshes.new('Cylinder.002')
me_cylinder_002.from_pydata([(0.0, 1.0, -1.0), (0.0, 1.0, 1.0), (0.1951, 0.9808, -1.0), (0.1951, 0.9808, 1.0), (0.3827, 0.9239, -1.0), (0.3827, 0.9239, 1.0), (0.5556, 0.8315, -1.0), (0.5556, 0.8315, 1.0), (0.7071, 0.7071, -1.0), (0.7071, 0.7071, 1.0), (0.8315, 0.5556, -1.0), (0.8315, 0.5556, 1.0), (0.9239, 0.3827, -1.0), (0.9239, 0.3827, 1.0), (0.9808, 0.1951, -1.0), (0.9808, 0.1951, 1.0), (1.0, -4.371e-08, -1.0), (1.0, -4.371e-08, 1.0), (0.9808, -0.1951, -1.0), (0.9808, -0.1951, 1.0), (0.9239, -0.3827, -1.0), (0.9239, -0.3827, 1.0), (0.8315, -0.5556, -1.0), (0.8315, -0.5556, 1.0), (0.7071, -0.7071, -1.0), (0.7071, -0.7071, 1.0), (0.5556, -0.8315, -1.0), (0.5556, -0.8315, 1.0), (0.3827, -0.9239, -1.0), (0.3827, -0.9239, 1.0), (0.1951, -0.9808, -1.0), (0.1951, -0.9808, 1.0), (-8.742e-08, -1.0, -1.0), (-8.742e-08, -1.0, 1.0), (-0.1951, -0.9808, -1.0), (-0.1951, -0.9808, 1.0), (-0.3827, -0.9239, -1.0), (-0.3827, -0.9239, 1.0), (-0.5556, -0.8315, -1.0), (-0.5556, -0.8315, 1.0), (-0.7071, -0.7071, -1.0), (-0.7071, -0.7071, 1.0), (-0.8315, -0.5556, -1.0), (-0.8315, -0.5556, 1.0), (-0.9239, -0.3827, -1.0), (-0.9239, -0.3827, 1.0), (-0.9808, -0.1951, -1.0), (-0.9808, -0.1951, 1.0), (-1.0, 1.192e-08, -1.0), (-1.0, 1.192e-08, 1.0), (-0.9808, 0.1951, -1.0), (-0.9808, 0.1951, 1.0), (-0.9239, 0.3827, -1.0), (-0.9239, 0.3827, 1.0), (-0.8315, 0.5556, -1.0), (-0.8315, 0.5556, 1.0), (-0.7071, 0.7071, -1.0), (-0.7071, 0.7071, 1.0), (-0.5556, 0.8315, -1.0), (-0.5556, 0.8315, 1.0), (-0.3827, 0.9239, -1.0), (-0.3827, 0.9239, 1.0), (-0.1951, 0.9808, -1.0), (-0.1951, 0.9808, 1.0)], [], [(0, 1, 3, 2), (2, 3, 5, 4), (4, 5, 7, 6), (6, 7, 9, 8), (8, 9, 11, 10), (10, 11, 13, 12), (12, 13, 15, 14), (14, 15, 17, 16), (16, 17, 19, 18), (18, 19, 21, 20), (20, 21, 23, 22), (22, 23, 25, 24), (24, 25, 27, 26), (26, 27, 29, 28), (28, 29, 31, 30), (30, 31, 33, 32), (32, 33, 35, 34), (34, 35, 37, 36), (36, 37, 39, 38), (38, 39, 41, 40), (40, 41, 43, 42), (42, 43, 45, 44), (44, 45, 47, 46), (46, 47, 49, 48), (48, 49, 51, 50), (50, 51, 53, 52), (52, 53, 55, 54), (54, 55, 57, 56), (56, 57, 59, 58), (58, 59, 61, 60), (3, 1, 63, 61, 59, 57, 55, 53, 51, 49, 47, 45, 43, 41, 39, 37, 35, 33, 31, 29, 27, 25, 23, 21, 19, 17, 15, 13, 11, 9, 7, 5), (60, 61, 63, 62), (62, 63, 1, 0), (0, 2, 4, 6, 8, 10, 12, 14, 16, 18, 20, 22, 24, 26, 28, 30, 32, 34, 36, 38, 40, 42, 44, 46, 48, 50, 52, 54, 56, 58, 60, 62)])
_uv = me_cylinder_002.uv_layers.new(name='UVMap')
_uv.uv.foreach_set('vector', [1.0, 0.5, 1.0, 1.0, 0.9688, 1.0, 0.9688, 0.5, 0.9688, 0.5, 0.9688, 1.0, 0.9375, 1.0, 0.9375, 0.5, 0.9375, 0.5, 0.9375, 1.0, 0.9062, 1.0, 0.9062, 0.5, 0.9062, 0.5, 0.9062, 1.0, 0.875, 1.0, 0.875, 0.5, 0.875, 0.5, 0.875, 1.0, 0.8438, 1.0, 0.8438, 0.5, 0.8438, 0.5, 0.8438, 1.0, 0.8125, 1.0, 0.8125, 0.5, 0.8125, 0.5, 0.8125, 1.0, 0.7812, 1.0, 0.7812, 0.5, 0.7812, 0.5, 0.7812, 1.0, 0.75, 1.0, 0.75, 0.5, 0.75, 0.5, 0.75, 1.0, 0.7188, 1.0, 0.7188, 0.5, 0.7188, 0.5, 0.7188, 1.0, 0.6875, 1.0, 0.6875, 0.5, 0.6875, 0.5, 0.6875, 1.0, 0.6562, 1.0, 0.6562, 0.5, 0.6562, 0.5, 0.6562, 1.0, 0.625, 1.0, 0.625, 0.5, 0.625, 0.5, 0.625, 1.0, 0.5938, 1.0, 0.5938, 0.5, 0.5938, 0.5, 0.5938, 1.0, 0.5625, 1.0, 0.5625, 0.5, 0.5625, 0.5, 0.5625, 1.0, 0.5312, 1.0, 0.5312, 0.5, 0.5312, 0.5, 0.5312, 1.0, 0.5, 1.0, 0.5, 0.5, 0.5, 0.5, 0.5, 1.0, 0.4688, 1.0, 0.4688, 0.5, 0.4688, 0.5, 0.4688, 1.0, 0.4375, 1.0, 0.4375, 0.5, 0.4375, 0.5, 0.4375, 1.0, 0.4062, 1.0, 0.4062, 0.5, 0.4062, 0.5, 0.4062, 1.0, 0.375, 1.0, 0.375, 0.5, 0.375, 0.5, 0.375, 1.0, 0.3438, 1.0, 0.3438, 0.5, 0.3438, 0.5, 0.3438, 1.0, 0.3125, 1.0, 0.3125, 0.5, 0.3125, 0.5, 0.3125, 1.0, 0.2812, 1.0, 0.2812, 0.5, 0.2812, 0.5, 0.2812, 1.0, 0.25, 1.0, 0.25, 0.5, 0.25, 0.5, 0.25, 1.0, 0.2188, 1.0, 0.2188, 0.5, 0.2188, 0.5, 0.2188, 1.0, 0.1875, 1.0, 0.1875, 0.5, 0.1875, 0.5, 0.1875, 1.0, 0.1562, 1.0, 0.1562, 0.5, 0.1562, 0.5, 0.1562, 1.0, 0.125, 1.0, 0.125, 0.5, 0.125, 0.5, 0.125, 1.0, 0.09375, 1.0, 0.09375, 0.5, 0.09375, 0.5, 0.09375, 1.0, 0.0625, 1.0, 0.0625, 0.5, 0.2968, 0.4854, 0.25, 0.49, 0.2032, 0.4854, 0.1582, 0.4717, 0.1167, 0.4496, 0.08029, 0.4197, 0.05045, 0.3833, 0.02827, 0.3418, 0.01461, 0.2968, 0.01, 0.25, 0.01461, 0.2032, 0.02827, 0.1582, 0.05045, 0.1167, 0.08029, 0.08029, 0.1167, 0.05045, 0.1582, 0.02827, 0.2032, 0.01461, 0.25, 0.01, 0.2968, 0.01461, 0.3418, 0.02827, 0.3833, 0.05045, 0.4197, 0.08029, 0.4496, 0.1167, 0.4717, 0.1582, 0.4854, 0.2032, 0.49, 0.25, 0.4854, 0.2968, 0.4717, 0.3418, 0.4496, 0.3833, 0.4197, 0.4197, 0.3833, 0.4496, 0.3418, 0.4717, 0.0625, 0.5, 0.0625, 1.0, 0.03125, 1.0, 0.03125, 0.5, 0.03125, 0.5, 0.03125, 1.0, 0.0, 1.0, 0.0, 0.5, 0.75, 0.49, 0.7968, 0.4854, 0.8418, 0.4717, 0.8833, 0.4496, 0.9197, 0.4197, 0.9496, 0.3833, 0.9717, 0.3418, 0.9854, 0.2968, 0.99, 0.25, 0.9854, 0.2032, 0.9717, 0.1582, 0.9496, 0.1167, 0.9197, 0.08029, 0.8833, 0.05045, 0.8418, 0.02827, 0.7968, 0.01461, 0.75, 0.01, 0.7032, 0.01461, 0.6582, 0.02827, 0.6167, 0.05045, 0.5803, 0.08029, 0.5504, 0.1167, 0.5283, 0.1582, 0.5146, 0.2032, 0.51, 0.25, 0.5146, 0.2968, 0.5283, 0.3418, 0.5504, 0.3833, 0.5803, 0.4197, 0.6167, 0.4496, 0.6582, 0.4717, 0.7032, 0.4854])
me_cylinder_002.materials.append(mat_black)
me_cylinder_002.use_remesh_fix_poles = True
me_cylinder_002.use_remesh_preserve_attributes = False
me_cylinder_002.update()
me_cylinder_003 = bpy.data.meshes.new('Cylinder.003')
me_cylinder_003.from_pydata([(0.0, 1.0, -1.0), (0.0, 1.0, 1.0), (0.1951, 0.9808, -1.0), (0.1951, 0.9808, 1.0), (0.3827, 0.9239, -1.0), (0.3827, 0.9239, 1.0), (0.5556, 0.8315, -1.0), (0.5556, 0.8315, 1.0), (0.7071, 0.7071, -1.0), (0.7071, 0.7071, 1.0), (0.8315, 0.5556, -1.0), (0.8315, 0.5556, 1.0), (0.9239, 0.3827, -1.0), (0.9239, 0.3827, 1.0), (0.9808, 0.1951, -1.0), (0.9808, 0.1951, 1.0), (1.0, -4.371e-08, -1.0), (1.0, -4.371e-08, 1.0), (0.9808, -0.1951, -1.0), (0.9808, -0.1951, 1.0), (0.9239, -0.3827, -1.0), (0.9239, -0.3827, 1.0), (0.8315, -0.5556, -1.0), (0.8315, -0.5556, 1.0), (0.7071, -0.7071, -1.0), (0.7071, -0.7071, 1.0), (0.5556, -0.8315, -1.0), (0.5556, -0.8315, 1.0), (0.3827, -0.9239, -1.0), (0.3827, -0.9239, 1.0), (0.1951, -0.9808, -1.0), (0.1951, -0.9808, 1.0), (-8.742e-08, -1.0, -1.0), (-8.742e-08, -1.0, 1.0), (-0.1951, -0.9808, -1.0), (-0.1951, -0.9808, 1.0), (-0.3827, -0.9239, -1.0), (-0.3827, -0.9239, 1.0), (-0.5556, -0.8315, -1.0), (-0.5556, -0.8315, 1.0), (-0.7071, -0.7071, -1.0), (-0.7071, -0.7071, 1.0), (-0.8315, -0.5556, -1.0), (-0.8315, -0.5556, 1.0), (-0.9239, -0.3827, -1.0), (-0.9239, -0.3827, 1.0), (-0.9808, -0.1951, -1.0), (-0.9808, -0.1951, 1.0), (-1.0, 1.192e-08, -1.0), (-1.0, 1.192e-08, 1.0), (-0.9808, 0.1951, -1.0), (-0.9808, 0.1951, 1.0), (-0.9239, 0.3827, -1.0), (-0.9239, 0.3827, 1.0), (-0.8315, 0.5556, -1.0), (-0.8315, 0.5556, 1.0), (-0.7071, 0.7071, -1.0), (-0.7071, 0.7071, 1.0), (-0.5556, 0.8315, -1.0), (-0.5556, 0.8315, 1.0), (-0.3827, 0.9239, -1.0), (-0.3827, 0.9239, 1.0), (-0.1951, 0.9808, -1.0), (-0.1951, 0.9808, 1.0)], [], [(0, 1, 3, 2), (2, 3, 5, 4), (4, 5, 7, 6), (6, 7, 9, 8), (8, 9, 11, 10), (10, 11, 13, 12), (12, 13, 15, 14), (14, 15, 17, 16), (16, 17, 19, 18), (18, 19, 21, 20), (20, 21, 23, 22), (22, 23, 25, 24), (24, 25, 27, 26), (26, 27, 29, 28), (28, 29, 31, 30), (30, 31, 33, 32), (32, 33, 35, 34), (34, 35, 37, 36), (36, 37, 39, 38), (38, 39, 41, 40), (40, 41, 43, 42), (42, 43, 45, 44), (44, 45, 47, 46), (46, 47, 49, 48), (48, 49, 51, 50), (50, 51, 53, 52), (52, 53, 55, 54), (54, 55, 57, 56), (56, 57, 59, 58), (58, 59, 61, 60), (3, 1, 63, 61, 59, 57, 55, 53, 51, 49, 47, 45, 43, 41, 39, 37, 35, 33, 31, 29, 27, 25, 23, 21, 19, 17, 15, 13, 11, 9, 7, 5), (60, 61, 63, 62), (62, 63, 1, 0), (0, 2, 4, 6, 8, 10, 12, 14, 16, 18, 20, 22, 24, 26, 28, 30, 32, 34, 36, 38, 40, 42, 44, 46, 48, 50, 52, 54, 56, 58, 60, 62)])
_uv = me_cylinder_003.uv_layers.new(name='UVMap')
_uv.uv.foreach_set('vector', [1.0, 0.5, 1.0, 1.0, 0.9688, 1.0, 0.9688, 0.5, 0.9688, 0.5, 0.9688, 1.0, 0.9375, 1.0, 0.9375, 0.5, 0.9375, 0.5, 0.9375, 1.0, 0.9062, 1.0, 0.9062, 0.5, 0.9062, 0.5, 0.9062, 1.0, 0.875, 1.0, 0.875, 0.5, 0.875, 0.5, 0.875, 1.0, 0.8438, 1.0, 0.8438, 0.5, 0.8438, 0.5, 0.8438, 1.0, 0.8125, 1.0, 0.8125, 0.5, 0.8125, 0.5, 0.8125, 1.0, 0.7812, 1.0, 0.7812, 0.5, 0.7812, 0.5, 0.7812, 1.0, 0.75, 1.0, 0.75, 0.5, 0.75, 0.5, 0.75, 1.0, 0.7188, 1.0, 0.7188, 0.5, 0.7188, 0.5, 0.7188, 1.0, 0.6875, 1.0, 0.6875, 0.5, 0.6875, 0.5, 0.6875, 1.0, 0.6562, 1.0, 0.6562, 0.5, 0.6562, 0.5, 0.6562, 1.0, 0.625, 1.0, 0.625, 0.5, 0.625, 0.5, 0.625, 1.0, 0.5938, 1.0, 0.5938, 0.5, 0.5938, 0.5, 0.5938, 1.0, 0.5625, 1.0, 0.5625, 0.5, 0.5625, 0.5, 0.5625, 1.0, 0.5312, 1.0, 0.5312, 0.5, 0.5312, 0.5, 0.5312, 1.0, 0.5, 1.0, 0.5, 0.5, 0.5, 0.5, 0.5, 1.0, 0.4688, 1.0, 0.4688, 0.5, 0.4688, 0.5, 0.4688, 1.0, 0.4375, 1.0, 0.4375, 0.5, 0.4375, 0.5, 0.4375, 1.0, 0.4062, 1.0, 0.4062, 0.5, 0.4062, 0.5, 0.4062, 1.0, 0.375, 1.0, 0.375, 0.5, 0.375, 0.5, 0.375, 1.0, 0.3438, 1.0, 0.3438, 0.5, 0.3438, 0.5, 0.3438, 1.0, 0.3125, 1.0, 0.3125, 0.5, 0.3125, 0.5, 0.3125, 1.0, 0.2812, 1.0, 0.2812, 0.5, 0.2812, 0.5, 0.2812, 1.0, 0.25, 1.0, 0.25, 0.5, 0.25, 0.5, 0.25, 1.0, 0.2188, 1.0, 0.2188, 0.5, 0.2188, 0.5, 0.2188, 1.0, 0.1875, 1.0, 0.1875, 0.5, 0.1875, 0.5, 0.1875, 1.0, 0.1562, 1.0, 0.1562, 0.5, 0.1562, 0.5, 0.1562, 1.0, 0.125, 1.0, 0.125, 0.5, 0.125, 0.5, 0.125, 1.0, 0.09375, 1.0, 0.09375, 0.5, 0.09375, 0.5, 0.09375, 1.0, 0.0625, 1.0, 0.0625, 0.5, 0.2968, 0.4854, 0.25, 0.49, 0.2032, 0.4854, 0.1582, 0.4717, 0.1167, 0.4496, 0.08029, 0.4197, 0.05045, 0.3833, 0.02827, 0.3418, 0.01461, 0.2968, 0.01, 0.25, 0.01461, 0.2032, 0.02827, 0.1582, 0.05045, 0.1167, 0.08029, 0.08029, 0.1167, 0.05045, 0.1582, 0.02827, 0.2032, 0.01461, 0.25, 0.01, 0.2968, 0.01461, 0.3418, 0.02827, 0.3833, 0.05045, 0.4197, 0.08029, 0.4496, 0.1167, 0.4717, 0.1582, 0.4854, 0.2032, 0.49, 0.25, 0.4854, 0.2968, 0.4717, 0.3418, 0.4496, 0.3833, 0.4197, 0.4197, 0.3833, 0.4496, 0.3418, 0.4717, 0.0625, 0.5, 0.0625, 1.0, 0.03125, 1.0, 0.03125, 0.5, 0.03125, 0.5, 0.03125, 1.0, 0.0, 1.0, 0.0, 0.5, 0.75, 0.49, 0.7968, 0.4854, 0.8418, 0.4717, 0.8833, 0.4496, 0.9197, 0.4197, 0.9496, 0.3833, 0.9717, 0.3418, 0.9854, 0.2968, 0.99, 0.25, 0.9854, 0.2032, 0.9717, 0.1582, 0.9496, 0.1167, 0.9197, 0.08029, 0.8833, 0.05045, 0.8418, 0.02827, 0.7968, 0.01461, 0.75, 0.01, 0.7032, 0.01461, 0.6582, 0.02827, 0.6167, 0.05045, 0.5803, 0.08029, 0.5504, 0.1167, 0.5283, 0.1582, 0.5146, 0.2032, 0.51, 0.25, 0.5146, 0.2968, 0.5283, 0.3418, 0.5504, 0.3833, 0.5803, 0.4197, 0.6167, 0.4496, 0.6582, 0.4717, 0.7032, 0.4854])
me_cylinder_003.use_remesh_fix_poles = True
me_cylinder_003.use_remesh_preserve_attributes = False
me_cylinder_003.update()
me_cylinder_004 = bpy.data.meshes.new('Cylinder.004')
me_cylinder_004.from_pydata([(0.0, 1.0, -1.0), (0.0, 1.0, 1.0), (0.1951, 0.9808, -1.0), (0.1951, 0.9808, 1.0), (0.3827, 0.9239, -1.0), (0.3827, 0.9239, 1.0), (0.5556, 0.8315, -1.0), (0.5556, 0.8315, 1.0), (0.7071, 0.7071, -1.0), (0.7071, 0.7071, 1.0), (0.8315, 0.5556, -1.0), (0.8315, 0.5556, 1.0), (0.9239, 0.3827, -1.0), (0.9239, 0.3827, 1.0), (0.9808, 0.1951, -1.0), (0.9808, 0.1951, 1.0), (1.0, -4.371e-08, -1.0), (1.0, -4.371e-08, 1.0), (0.9808, -0.1951, -1.0), (0.9808, -0.1951, 1.0), (0.9239, -0.3827, -1.0), (0.9239, -0.3827, 1.0), (0.8315, -0.5556, -1.0), (0.8315, -0.5556, 1.0), (0.7071, -0.7071, -1.0), (0.7071, -0.7071, 1.0), (0.5556, -0.8315, -1.0), (0.5556, -0.8315, 1.0), (0.3827, -0.9239, -1.0), (0.3827, -0.9239, 1.0), (0.1951, -0.9808, -1.0), (0.1951, -0.9808, 1.0), (-8.742e-08, -1.0, -1.0), (-8.742e-08, -1.0, 1.0), (-0.1951, -0.9808, -1.0), (-0.1951, -0.9808, 1.0), (-0.3827, -0.9239, -1.0), (-0.3827, -0.9239, 1.0), (-0.5556, -0.8315, -1.0), (-0.5556, -0.8315, 1.0), (-0.7071, -0.7071, -1.0), (-0.7071, -0.7071, 1.0), (-0.8315, -0.5556, -1.0), (-0.8315, -0.5556, 1.0), (-0.9239, -0.3827, -1.0), (-0.9239, -0.3827, 1.0), (-0.9808, -0.1951, -1.0), (-0.9808, -0.1951, 1.0), (-1.0, 1.192e-08, -1.0), (-1.0, 1.192e-08, 1.0), (-0.9808, 0.1951, -1.0), (-0.9808, 0.1951, 1.0), (-0.9239, 0.3827, -1.0), (-0.9239, 0.3827, 1.0), (-0.8315, 0.5556, -1.0), (-0.8315, 0.5556, 1.0), (-0.7071, 0.7071, -1.0), (-0.7071, 0.7071, 1.0), (-0.5556, 0.8315, -1.0), (-0.5556, 0.8315, 1.0), (-0.3827, 0.9239, -1.0), (-0.3827, 0.9239, 1.0), (-0.1951, 0.9808, -1.0), (-0.1951, 0.9808, 1.0)], [], [(0, 1, 3, 2), (2, 3, 5, 4), (4, 5, 7, 6), (6, 7, 9, 8), (8, 9, 11, 10), (10, 11, 13, 12), (12, 13, 15, 14), (14, 15, 17, 16), (16, 17, 19, 18), (18, 19, 21, 20), (20, 21, 23, 22), (22, 23, 25, 24), (24, 25, 27, 26), (26, 27, 29, 28), (28, 29, 31, 30), (30, 31, 33, 32), (32, 33, 35, 34), (34, 35, 37, 36), (36, 37, 39, 38), (38, 39, 41, 40), (40, 41, 43, 42), (42, 43, 45, 44), (44, 45, 47, 46), (46, 47, 49, 48), (48, 49, 51, 50), (50, 51, 53, 52), (52, 53, 55, 54), (54, 55, 57, 56), (56, 57, 59, 58), (58, 59, 61, 60), (3, 1, 63, 61, 59, 57, 55, 53, 51, 49, 47, 45, 43, 41, 39, 37, 35, 33, 31, 29, 27, 25, 23, 21, 19, 17, 15, 13, 11, 9, 7, 5), (60, 61, 63, 62), (62, 63, 1, 0), (0, 2, 4, 6, 8, 10, 12, 14, 16, 18, 20, 22, 24, 26, 28, 30, 32, 34, 36, 38, 40, 42, 44, 46, 48, 50, 52, 54, 56, 58, 60, 62)])
_uv = me_cylinder_004.uv_layers.new(name='UVMap')
_uv.uv.foreach_set('vector', [1.0, 0.5, 1.0, 1.0, 0.9688, 1.0, 0.9688, 0.5, 0.9688, 0.5, 0.9688, 1.0, 0.9375, 1.0, 0.9375, 0.5, 0.9375, 0.5, 0.9375, 1.0, 0.9062, 1.0, 0.9062, 0.5, 0.9062, 0.5, 0.9062, 1.0, 0.875, 1.0, 0.875, 0.5, 0.875, 0.5, 0.875, 1.0, 0.8438, 1.0, 0.8438, 0.5, 0.8438, 0.5, 0.8438, 1.0, 0.8125, 1.0, 0.8125, 0.5, 0.8125, 0.5, 0.8125, 1.0, 0.7812, 1.0, 0.7812, 0.5, 0.7812, 0.5, 0.7812, 1.0, 0.75, 1.0, 0.75, 0.5, 0.75, 0.5, 0.75, 1.0, 0.7188, 1.0, 0.7188, 0.5, 0.7188, 0.5, 0.7188, 1.0, 0.6875, 1.0, 0.6875, 0.5, 0.6875, 0.5, 0.6875, 1.0, 0.6562, 1.0, 0.6562, 0.5, 0.6562, 0.5, 0.6562, 1.0, 0.625, 1.0, 0.625, 0.5, 0.625, 0.5, 0.625, 1.0, 0.5938, 1.0, 0.5938, 0.5, 0.5938, 0.5, 0.5938, 1.0, 0.5625, 1.0, 0.5625, 0.5, 0.5625, 0.5, 0.5625, 1.0, 0.5312, 1.0, 0.5312, 0.5, 0.5312, 0.5, 0.5312, 1.0, 0.5, 1.0, 0.5, 0.5, 0.5, 0.5, 0.5, 1.0, 0.4688, 1.0, 0.4688, 0.5, 0.4688, 0.5, 0.4688, 1.0, 0.4375, 1.0, 0.4375, 0.5, 0.4375, 0.5, 0.4375, 1.0, 0.4062, 1.0, 0.4062, 0.5, 0.4062, 0.5, 0.4062, 1.0, 0.375, 1.0, 0.375, 0.5, 0.375, 0.5, 0.375, 1.0, 0.3438, 1.0, 0.3438, 0.5, 0.3438, 0.5, 0.3438, 1.0, 0.3125, 1.0, 0.3125, 0.5, 0.3125, 0.5, 0.3125, 1.0, 0.2812, 1.0, 0.2812, 0.5, 0.2812, 0.5, 0.2812, 1.0, 0.25, 1.0, 0.25, 0.5, 0.25, 0.5, 0.25, 1.0, 0.2188, 1.0, 0.2188, 0.5, 0.2188, 0.5, 0.2188, 1.0, 0.1875, 1.0, 0.1875, 0.5, 0.1875, 0.5, 0.1875, 1.0, 0.1562, 1.0, 0.1562, 0.5, 0.1562, 0.5, 0.1562, 1.0, 0.125, 1.0, 0.125, 0.5, 0.125, 0.5, 0.125, 1.0, 0.09375, 1.0, 0.09375, 0.5, 0.09375, 0.5, 0.09375, 1.0, 0.0625, 1.0, 0.0625, 0.5, 0.2968, 0.4854, 0.25, 0.49, 0.2032, 0.4854, 0.1582, 0.4717, 0.1167, 0.4496, 0.08029, 0.4197, 0.05045, 0.3833, 0.02827, 0.3418, 0.01461, 0.2968, 0.01, 0.25, 0.01461, 0.2032, 0.02827, 0.1582, 0.05045, 0.1167, 0.08029, 0.08029, 0.1167, 0.05045, 0.1582, 0.02827, 0.2032, 0.01461, 0.25, 0.01, 0.2968, 0.01461, 0.3418, 0.02827, 0.3833, 0.05045, 0.4197, 0.08029, 0.4496, 0.1167, 0.4717, 0.1582, 0.4854, 0.2032, 0.49, 0.25, 0.4854, 0.2968, 0.4717, 0.3418, 0.4496, 0.3833, 0.4197, 0.4197, 0.3833, 0.4496, 0.3418, 0.4717, 0.0625, 0.5, 0.0625, 1.0, 0.03125, 1.0, 0.03125, 0.5, 0.03125, 0.5, 0.03125, 1.0, 0.0, 1.0, 0.0, 0.5, 0.75, 0.49, 0.7968, 0.4854, 0.8418, 0.4717, 0.8833, 0.4496, 0.9197, 0.4197, 0.9496, 0.3833, 0.9717, 0.3418, 0.9854, 0.2968, 0.99, 0.25, 0.9854, 0.2032, 0.9717, 0.1582, 0.9496, 0.1167, 0.9197, 0.08029, 0.8833, 0.05045, 0.8418, 0.02827, 0.7968, 0.01461, 0.75, 0.01, 0.7032, 0.01461, 0.6582, 0.02827, 0.6167, 0.05045, 0.5803, 0.08029, 0.5504, 0.1167, 0.5283, 0.1582, 0.5146, 0.2032, 0.51, 0.25, 0.5146, 0.2968, 0.5283, 0.3418, 0.5504, 0.3833, 0.5803, 0.4197, 0.6167, 0.4496, 0.6582, 0.4717, 0.7032, 0.4854])
me_cylinder_004.materials.append(mat_black)
me_cylinder_004.use_remesh_fix_poles = True
me_cylinder_004.use_remesh_preserve_attributes = False
me_cylinder_004.update()
me_cube_004 = bpy.data.meshes.new('Cube.004')
me_cube_004.from_pydata([(-1.0, -1.0, -1.0), (-1.0, -1.0, 1.0), (-1.0, 1.0, -1.0), (-1.0, 1.0, 1.0), (1.0, -1.0, -1.0), (1.0, -1.0, 1.0), (1.0, 1.0, -1.0), (1.0, 1.0, 1.0)], [], [(0, 1, 3, 2), (2, 3, 7, 6), (6, 7, 5, 4), (4, 5, 1, 0), (2, 6, 4, 0), (7, 3, 1, 5)])
_uv = me_cube_004.uv_layers.new(name='UVMap')
_uv.uv.foreach_set('vector', [0.375, 0.0, 0.625, 0.0, 0.625, 0.25, 0.375, 0.25, 0.375, 0.25, 0.625, 0.25, 0.625, 0.5, 0.375, 0.5, 0.375, 0.5, 0.625, 0.5, 0.625, 0.75, 0.375, 0.75, 0.375, 0.75, 0.625, 0.75, 0.625, 1.0, 0.375, 1.0, 0.125, 0.5, 0.375, 0.5, 0.375, 0.75, 0.125, 0.75, 0.625, 0.5, 0.875, 0.5, 0.875, 0.75, 0.625, 0.75])
me_cube_004.materials.append(mat_blank)
me_cube_004.use_remesh_fix_poles = True
me_cube_004.use_remesh_preserve_attributes = False
me_cube_004.update()
me_cube_005 = bpy.data.meshes.new('Cube.005')
me_cube_005.from_pydata([(-1.0, -1.0, -1.0), (-1.0, -1.0, 1.0), (-1.0, 1.0, -1.0), (-1.0, 1.0, 1.0), (1.0, -1.0, -1.0), (1.0, -1.0, 1.0), (1.0, 1.0, -1.0), (1.0, 1.0, 1.0)], [], [(0, 1, 3, 2), (2, 3, 7, 6), (6, 7, 5, 4), (4, 5, 1, 0), (2, 6, 4, 0), (7, 3, 1, 5)])
_uv = me_cube_005.uv_layers.new(name='UVMap')
_uv.uv.foreach_set('vector', [0.375, 0.0, 0.625, 0.0, 0.625, 0.25, 0.375, 0.25, 0.375, 0.25, 0.625, 0.25, 0.625, 0.5, 0.375, 0.5, 0.375, 0.5, 0.625, 0.5, 0.625, 0.75, 0.375, 0.75, 0.375, 0.75, 0.625, 0.75, 0.625, 1.0, 0.375, 1.0, 0.125, 0.5, 0.375, 0.5, 0.375, 0.75, 0.125, 0.75, 0.625, 0.5, 0.875, 0.5, 0.875, 0.75, 0.625, 0.75])
me_cube_005.use_remesh_fix_poles = True
me_cube_005.use_remesh_preserve_attributes = False
me_cube_005.update()
me_cube_006 = bpy.data.meshes.new('Cube.006')
me_cube_006.from_pydata([(-1.0, -1.0, -1.0), (-1.0, -1.0, 1.0), (-1.0, 1.0, -1.0), (-1.0, 1.0, 1.0), (1.0, -1.0, -1.0), (1.0, -1.0, 1.0), (1.0, 1.0, -1.0), (1.0, 1.0, 1.0)], [], [(0, 1, 3, 2), (2, 3, 7, 6), (6, 7, 5, 4), (4, 5, 1, 0), (2, 6, 4, 0), (7, 3, 1, 5)])
_uv = me_cube_006.uv_layers.new(name='UVMap')
_uv.uv.foreach_set('vector', [0.375, 0.0, 0.625, 0.0, 0.625, 0.25, 0.375, 0.25, 0.375, 0.25, 0.625, 0.25, 0.625, 0.5, 0.375, 0.5, 0.375, 0.5, 0.625, 0.5, 0.625, 0.75, 0.375, 0.75, 0.375, 0.75, 0.625, 0.75, 0.625, 1.0, 0.375, 1.0, 0.125, 0.5, 0.375, 0.5, 0.375, 0.75, 0.125, 0.75, 0.625, 0.5, 0.875, 0.5, 0.875, 0.75, 0.625, 0.75])
me_cube_006.use_remesh_fix_poles = True
me_cube_006.use_remesh_preserve_attributes = False
me_cube_006.update()
me_cube_007 = bpy.data.meshes.new('Cube.007')
me_cube_007.from_pydata([(-1.0, -1.0, -1.0), (-1.0, -1.0, 1.0), (-1.0, 1.0, -1.0), (-1.0, 1.0, 1.0), (1.0, -1.0, -1.0), (1.0, -1.0, 1.0), (1.0, 1.0, -1.0), (1.0, 1.0, 1.0)], [], [(0, 1, 3, 2), (2, 3, 7, 6), (6, 7, 5, 4), (4, 5, 1, 0), (2, 6, 4, 0), (7, 3, 1, 5)])
_uv = me_cube_007.uv_layers.new(name='UVMap')
_uv.uv.foreach_set('vector', [0.375, 0.0, 0.625, 0.0, 0.625, 0.25, 0.375, 0.25, 0.375, 0.25, 0.625, 0.25, 0.625, 0.5, 0.375, 0.5, 0.375, 0.5, 0.625, 0.5, 0.625, 0.75, 0.375, 0.75, 0.375, 0.75, 0.625, 0.75, 0.625, 1.0, 0.375, 1.0, 0.125, 0.5, 0.375, 0.5, 0.375, 0.75, 0.125, 0.75, 0.625, 0.5, 0.875, 0.5, 0.875, 0.75, 0.625, 0.75])
me_cube_007.use_remesh_fix_poles = True
me_cube_007.use_remesh_preserve_attributes = False
me_cube_007.update()
me_cube_008 = bpy.data.meshes.new('Cube.008')
me_cube_008.from_pydata([(-1.0, -1.0, -1.0), (-1.0, -1.0, 1.0), (-1.0, 1.0, -1.0), (-1.0, 1.0, 1.0), (1.0, -1.0, -1.0), (1.0, -1.0, 1.0), (1.0, 1.0, -1.0), (1.0, 1.0, 1.0)], [], [(0, 1, 3, 2), (2, 3, 7, 6), (6, 7, 5, 4), (4, 5, 1, 0), (2, 6, 4, 0), (7, 3, 1, 5)])
_uv = me_cube_008.uv_layers.new(name='UVMap')
_uv.uv.foreach_set('vector', [0.375, 0.0, 0.625, 0.0, 0.625, 0.25, 0.375, 0.25, 0.375, 0.25, 0.625, 0.25, 0.625, 0.5, 0.375, 0.5, 0.375, 0.5, 0.625, 0.5, 0.625, 0.75, 0.375, 0.75, 0.375, 0.75, 0.625, 0.75, 0.625, 1.0, 0.375, 1.0, 0.125, 0.5, 0.375, 0.5, 0.375, 0.75, 0.125, 0.75, 0.625, 0.5, 0.875, 0.5, 0.875, 0.75, 0.625, 0.75])
me_cube_008.use_remesh_fix_poles = True
me_cube_008.use_remesh_preserve_attributes = False
me_cube_008.update()
me_cube_009 = bpy.data.meshes.new('Cube.009')
me_cube_009.from_pydata([(-1.0, -1.0, -1.0), (-1.0, -1.0, 1.0), (-1.0, 1.0, -1.0), (-1.0, 1.0, 1.0), (1.0, -1.0, -1.0), (1.0, -1.0, 1.0), (1.0, 1.0, -1.0), (1.0, 1.0, 1.0)], [], [(0, 1, 3, 2), (2, 3, 7, 6), (6, 7, 5, 4), (4, 5, 1, 0), (2, 6, 4, 0), (7, 3, 1, 5)])
_uv = me_cube_009.uv_layers.new(name='UVMap')
_uv.uv.foreach_set('vector', [0.375, 0.0, 0.625, 0.0, 0.625, 0.25, 0.375, 0.25, 0.375, 0.25, 0.625, 0.25, 0.625, 0.5, 0.375, 0.5, 0.375, 0.5, 0.625, 0.5, 0.625, 0.75, 0.375, 0.75, 0.375, 0.75, 0.625, 0.75, 0.625, 1.0, 0.375, 1.0, 0.125, 0.5, 0.375, 0.5, 0.375, 0.75, 0.125, 0.75, 0.625, 0.5, 0.875, 0.5, 0.875, 0.75, 0.625, 0.75])
me_cube_009.use_remesh_fix_poles = True
me_cube_009.use_remesh_preserve_attributes = False
me_cube_009.update()
me_cube_010 = bpy.data.meshes.new('Cube.010')
me_cube_010.from_pydata([(-1.0, -1.0, -1.0), (-1.0, -1.0, 1.0), (-1.0, 1.0, -1.0), (-1.0, 1.0, 1.0), (1.0, -1.0, -1.0), (1.0, -1.0, 1.0), (1.0, 1.0, -1.0), (1.0, 1.0, 1.0)], [], [(0, 1, 3, 2), (2, 3, 7, 6), (6, 7, 5, 4), (4, 5, 1, 0), (2, 6, 4, 0), (7, 3, 1, 5)])
_uv = me_cube_010.uv_layers.new(name='UVMap')
_uv.uv.foreach_set('vector', [0.375, 0.0, 0.625, 0.0, 0.625, 0.25, 0.375, 0.25, 0.375, 0.25, 0.625, 0.25, 0.625, 0.5, 0.375, 0.5, 0.375, 0.5, 0.625, 0.5, 0.625, 0.75, 0.375, 0.75, 0.375, 0.75, 0.625, 0.75, 0.625, 1.0, 0.375, 1.0, 0.125, 0.5, 0.375, 0.5, 0.375, 0.75, 0.125, 0.75, 0.625, 0.5, 0.875, 0.5, 0.875, 0.75, 0.625, 0.75])
me_cube_010.use_remesh_fix_poles = True
me_cube_010.use_remesh_preserve_attributes = False
me_cube_010.update()
me_cube_011 = bpy.data.meshes.new('Cube.011')
me_cube_011.from_pydata([(-1.0, -1.0, -1.0), (-1.0, -1.0, 1.0), (-1.0, 1.0, -1.0), (-1.0, 1.0, 1.0), (1.0, -1.0, -1.0), (1.0, -1.0, 1.0), (1.0, 1.0, -1.0), (1.0, 1.0, 1.0)], [], [(0, 1, 3, 2), (2, 3, 7, 6), (6, 7, 5, 4), (4, 5, 1, 0), (2, 6, 4, 0), (7, 3, 1, 5)])
_uv = me_cube_011.uv_layers.new(name='UVMap')
_uv.uv.foreach_set('vector', [0.375, 0.0, 0.625, 0.0, 0.625, 0.25, 0.375, 0.25, 0.375, 0.25, 0.625, 0.25, 0.625, 0.5, 0.375, 0.5, 0.375, 0.5, 0.625, 0.5, 0.625, 0.75, 0.375, 0.75, 0.375, 0.75, 0.625, 0.75, 0.625, 1.0, 0.375, 1.0, 0.125, 0.5, 0.375, 0.5, 0.375, 0.75, 0.125, 0.75, 0.625, 0.5, 0.875, 0.5, 0.875, 0.75, 0.625, 0.75])
me_cube_011.use_remesh_fix_poles = True
me_cube_011.use_remesh_preserve_attributes = False
me_cube_011.update()
me_cube_012 = bpy.data.meshes.new('Cube.012')
me_cube_012.from_pydata([(-1.0, -1.0, -1.0), (-1.0, -1.0, 1.0), (-1.0, 1.0, -1.0), (-1.0, 1.0, 1.0), (1.0, -1.0, -1.0), (1.0, -1.0, 1.0), (1.0, 1.0, -1.0), (1.0, 1.0, 1.0)], [], [(0, 1, 3, 2), (2, 3, 7, 6), (6, 7, 5, 4), (4, 5, 1, 0), (2, 6, 4, 0), (7, 3, 1, 5)])
_uv = me_cube_012.uv_layers.new(name='UVMap')
_uv.uv.foreach_set('vector', [0.375, 0.0, 0.625, 0.0, 0.625, 0.25, 0.375, 0.25, 0.375, 0.25, 0.625, 0.25, 0.625, 0.5, 0.375, 0.5, 0.375, 0.5, 0.625, 0.5, 0.625, 0.75, 0.375, 0.75, 0.375, 0.75, 0.625, 0.75, 0.625, 1.0, 0.375, 1.0, 0.125, 0.5, 0.375, 0.5, 0.375, 0.75, 0.125, 0.75, 0.625, 0.5, 0.875, 0.5, 0.875, 0.75, 0.625, 0.75])
me_cube_012.use_remesh_fix_poles = True
me_cube_012.use_remesh_preserve_attributes = False
me_cube_012.update()
me_cube_013 = bpy.data.meshes.new('Cube.013')
me_cube_013.from_pydata([(-1.0, -1.0, -1.0), (-1.0, -1.0, 1.0), (-1.0, 1.0, -1.0), (-1.0, 1.0, 1.0), (1.0, -1.0, -1.0), (1.0, -1.0, 1.0), (1.0, 1.0, -1.0), (1.0, 1.0, 1.0)], [], [(0, 1, 3, 2), (2, 3, 7, 6), (6, 7, 5, 4), (4, 5, 1, 0), (2, 6, 4, 0), (7, 3, 1, 5)])
_uv = me_cube_013.uv_layers.new(name='UVMap')
_uv.uv.foreach_set('vector', [0.375, 0.0, 0.625, 0.0, 0.625, 0.25, 0.375, 0.25, 0.375, 0.25, 0.625, 0.25, 0.625, 0.5, 0.375, 0.5, 0.375, 0.5, 0.625, 0.5, 0.625, 0.75, 0.375, 0.75, 0.375, 0.75, 0.625, 0.75, 0.625, 1.0, 0.375, 1.0, 0.125, 0.5, 0.375, 0.5, 0.375, 0.75, 0.125, 0.75, 0.625, 0.5, 0.875, 0.5, 0.875, 0.75, 0.625, 0.75])
me_cube_013.use_remesh_fix_poles = True
me_cube_013.use_remesh_preserve_attributes = False
me_cube_013.update()
me_cube_014 = bpy.data.meshes.new('Cube.014')
me_cube_014.from_pydata([(-1.0, -1.0, -1.0), (-1.0, -1.0, 1.0), (-1.0, 1.0, -1.0), (-1.0, 1.0, 1.0), (1.0, -1.0, -1.0), (1.0, -1.0, 1.0), (1.0, 1.0, -1.0), (1.0, 1.0, 1.0)], [], [(0, 1, 3, 2), (2, 3, 7, 6), (6, 7, 5, 4), (4, 5, 1, 0), (2, 6, 4, 0), (7, 3, 1, 5)])
_uv = me_cube_014.uv_layers.new(name='UVMap')
_uv.uv.foreach_set('vector', [0.375, 0.0, 0.625, 0.0, 0.625, 0.25, 0.375, 0.25, 0.375, 0.25, 0.625, 0.25, 0.625, 0.5, 0.375, 0.5, 0.375, 0.5, 0.625, 0.5, 0.625, 0.75, 0.375, 0.75, 0.375, 0.75, 0.625, 0.75, 0.625, 1.0, 0.375, 1.0, 0.125, 0.5, 0.375, 0.5, 0.375, 0.75, 0.125, 0.75, 0.625, 0.5, 0.875, 0.5, 0.875, 0.75, 0.625, 0.75])
me_cube_014.materials.append(mat_red)
me_cube_014.use_remesh_fix_poles = True
me_cube_014.use_remesh_preserve_attributes = False
me_cube_014.update()
me_cube_015 = bpy.data.meshes.new('Cube.015')
me_cube_015.from_pydata([(-1.0, -1.0, -1.0), (-1.0, -1.0, 1.0), (-1.0, 1.0, -1.0), (-1.0, 1.0, 1.0), (1.0, -1.0, -1.0), (1.0, -1.0, 1.0), (1.0, 1.0, -1.0), (1.0, 1.0, 1.0)], [], [(0, 1, 3, 2), (2, 3, 7, 6), (6, 7, 5, 4), (4, 5, 1, 0), (2, 6, 4, 0), (7, 3, 1, 5)])
_uv = me_cube_015.uv_layers.new(name='UVMap')
_uv.uv.foreach_set('vector', [0.375, 0.0, 0.625, 0.0, 0.625, 0.25, 0.375, 0.25, 0.375, 0.25, 0.625, 0.25, 0.625, 0.5, 0.375, 0.5, 0.375, 0.5, 0.625, 0.5, 0.625, 0.75, 0.375, 0.75, 0.375, 0.75, 0.625, 0.75, 0.625, 1.0, 0.375, 1.0, 0.125, 0.5, 0.375, 0.5, 0.375, 0.75, 0.125, 0.75, 0.625, 0.5, 0.875, 0.5, 0.875, 0.75, 0.625, 0.75])
me_cube_015.materials.append(mat_road)
me_cube_015.use_remesh_fix_poles = True
me_cube_015.use_remesh_preserve_attributes = False
me_cube_015.update()
me_cube_016 = bpy.data.meshes.new('Cube.016')
me_cube_016.from_pydata([(-1.0, -1.0, -1.0), (-1.0, -1.0, 1.0), (-1.0, 1.0, -1.0), (-1.0, 1.0, 1.0), (1.0, -1.0, -1.0), (1.0, -1.0, 1.0), (1.0, 1.0, -1.0), (1.0, 1.0, 1.0)], [], [(0, 1, 3, 2), (2, 3, 7, 6), (6, 7, 5, 4), (4, 5, 1, 0), (2, 6, 4, 0), (7, 3, 1, 5)])
_uv = me_cube_016.uv_layers.new(name='UVMap')
_uv.uv.foreach_set('vector', [0.375, 0.0, 0.625, 0.0, 0.625, 0.25, 0.375, 0.25, 0.375, 0.25, 0.625, 0.25, 0.625, 0.5, 0.375, 0.5, 0.375, 0.5, 0.625, 0.5, 0.625, 0.75, 0.375, 0.75, 0.375, 0.75, 0.625, 0.75, 0.625, 1.0, 0.375, 1.0, 0.125, 0.5, 0.375, 0.5, 0.375, 0.75, 0.125, 0.75, 0.625, 0.5, 0.875, 0.5, 0.875, 0.75, 0.625, 0.75])
me_cube_016.materials.append(mat_road)
me_cube_016.use_remesh_fix_poles = True
me_cube_016.use_remesh_preserve_attributes = False
me_cube_016.update()
me_cube_017 = bpy.data.meshes.new('Cube.017')
me_cube_017.from_pydata([(-1.0, -1.0, -1.0), (-1.0, -1.0, 1.0), (-1.0, 1.0, -1.0), (-1.0, 1.0, 1.0), (1.0, -1.0, -1.0), (1.0, -1.0, 1.0), (1.0, 1.0, -1.0), (1.0, 1.0, 1.0)], [], [(0, 1, 3, 2), (2, 3, 7, 6), (6, 7, 5, 4), (4, 5, 1, 0), (2, 6, 4, 0), (7, 3, 1, 5)])
_uv = me_cube_017.uv_layers.new(name='UVMap')
_uv.uv.foreach_set('vector', [0.375, 0.0, 0.625, 0.0, 0.625, 0.25, 0.375, 0.25, 0.375, 0.25, 0.625, 0.25, 0.625, 0.5, 0.375, 0.5, 0.375, 0.5, 0.625, 0.5, 0.625, 0.75, 0.375, 0.75, 0.375, 0.75, 0.625, 0.75, 0.625, 1.0, 0.375, 1.0, 0.125, 0.5, 0.375, 0.5, 0.375, 0.75, 0.125, 0.75, 0.625, 0.5, 0.875, 0.5, 0.875, 0.75, 0.625, 0.75])
me_cube_017.materials.append(mat_road)
me_cube_017.use_remesh_fix_poles = True
me_cube_017.use_remesh_preserve_attributes = False
me_cube_017.update()
me_cube_018 = bpy.data.meshes.new('Cube.018')
me_cube_018.from_pydata([(-1.0, -1.0, -1.0), (-1.0, -1.0, 1.0), (-1.0, 1.0, -1.0), (-1.0, 1.0, 1.0), (1.0, -1.0, -1.0), (1.0, -1.0, 1.0), (1.0, 1.0, -1.0), (1.0, 1.0, 1.0)], [], [(0, 1, 3, 2), (2, 3, 7, 6), (6, 7, 5, 4), (4, 5, 1, 0), (2, 6, 4, 0), (7, 3, 1, 5)])
_uv = me_cube_018.uv_layers.new(name='UVMap')
_uv.uv.foreach_set('vector', [0.375, 0.0, 0.625, 0.0, 0.625, 0.25, 0.375, 0.25, 0.375, 0.25, 0.625, 0.25, 0.625, 0.5, 0.375, 0.5, 0.375, 0.5, 0.625, 0.5, 0.625, 0.75, 0.375, 0.75, 0.375, 0.75, 0.625, 0.75, 0.625, 1.0, 0.375, 1.0, 0.125, 0.5, 0.375, 0.5, 0.375, 0.75, 0.125, 0.75, 0.625, 0.5, 0.875, 0.5, 0.875, 0.75, 0.625, 0.75])
me_cube_018.materials.append(mat_road)
me_cube_018.use_remesh_fix_poles = True
me_cube_018.use_remesh_preserve_attributes = False
me_cube_018.update()
me_cube_019 = bpy.data.meshes.new('Cube.019')
me_cube_019.from_pydata([(-1.0, -1.0, -1.0), (-1.0, -1.0, 1.0), (-1.0, 1.0, -1.0), (-1.0, 1.0, 1.0), (1.0, -1.0, -1.0), (1.0, -1.0, 1.0), (1.0, 1.0, -1.0), (1.0, 1.0, 1.0)], [], [(0, 1, 3, 2), (2, 3, 7, 6), (6, 7, 5, 4), (4, 5, 1, 0), (2, 6, 4, 0), (7, 3, 1, 5)])
_uv = me_cube_019.uv_layers.new(name='UVMap')
_uv.uv.foreach_set('vector', [0.375, 0.0, 0.625, 0.0, 0.625, 0.25, 0.375, 0.25, 0.375, 0.25, 0.625, 0.25, 0.625, 0.5, 0.375, 0.5, 0.375, 0.5, 0.625, 0.5, 0.625, 0.75, 0.375, 0.75, 0.375, 0.75, 0.625, 0.75, 0.625, 1.0, 0.375, 1.0, 0.125, 0.5, 0.375, 0.5, 0.375, 0.75, 0.125, 0.75, 0.625, 0.5, 0.875, 0.5, 0.875, 0.75, 0.625, 0.75])
me_cube_019.materials.append(mat_grass)
me_cube_019.use_remesh_fix_poles = True
me_cube_019.use_remesh_preserve_attributes = False
me_cube_019.update()
me_cube_020 = bpy.data.meshes.new('Cube.020')
me_cube_020.from_pydata([(-1.0, -1.0, -1.0), (-1.0, -1.0, 1.0), (-1.0, 1.0, -1.0), (-1.0, 1.0, 1.0), (1.0, -1.0, -1.0), (1.0, -1.0, 1.0), (1.0, 1.0, -1.0), (1.0, 1.0, 1.0)], [], [(0, 1, 3, 2), (2, 3, 7, 6), (6, 7, 5, 4), (4, 5, 1, 0), (2, 6, 4, 0), (7, 3, 1, 5)])
_uv = me_cube_020.uv_layers.new(name='UVMap')
_uv.uv.foreach_set('vector', [0.375, 0.0, 0.625, 0.0, 0.625, 0.25, 0.375, 0.25, 0.375, 0.25, 0.625, 0.25, 0.625, 0.5, 0.375, 0.5, 0.375, 0.5, 0.625, 0.5, 0.625, 0.75, 0.375, 0.75, 0.375, 0.75, 0.625, 0.75, 0.625, 1.0, 0.375, 1.0, 0.125, 0.5, 0.375, 0.5, 0.375, 0.75, 0.125, 0.75, 0.625, 0.5, 0.875, 0.5, 0.875, 0.75, 0.625, 0.75])
me_cube_020.materials.append(mat_road)
me_cube_020.use_remesh_fix_poles = True
me_cube_020.use_remesh_preserve_attributes = False
me_cube_020.update()

# ---- curves / text
txt_pompier = bpy.data.curves.new('Pompier', 'FONT')
txt_pompier.dimensions = '2D'
txt_pompier.body = 'Pompier'
txt_pompier.materials.append(mat_firemantruck)

# ---- objects
ob_cube = bpy.data.objects.new('Cube', me_cube)
ob_cube_001 = bpy.data.objects.new('Cube.001', me_cube_001)
ob_cube_002 = bpy.data.objects.new('Cube.002', me_cube_002)
ob_cube_003 = bpy.data.objects.new('Cube.003', me_cube_003)
ob_cylinder = bpy.data.objects.new('Cylinder', me_cylinder)
ob_cylinder_001 = bpy.data.objects.new('Cylinder.001', me_cylinder_001)
ob_cylinder_002 = bpy.data.objects.new('Cylinder.002', me_cylinder_002)
ob_cylinder_003 = bpy.data.objects.new('Cylinder.003', me_cylinder_003)
ob_cylinder_004 = bpy.data.objects.new('Cylinder.004', me_cylinder_004)
ob_cube_004 = bpy.data.objects.new('Cube.004', me_cube_004)
ob_cube_005 = bpy.data.objects.new('Cube.005', me_cube_005)
ob_cube_006 = bpy.data.objects.new('Cube.006', me_cube_006)
ob_cube_007 = bpy.data.objects.new('Cube.007', me_cube_007)
ob_cube_008 = bpy.data.objects.new('Cube.008', me_cube_008)
ob_cube_009 = bpy.data.objects.new('Cube.009', me_cube_009)
ob_cube_010 = bpy.data.objects.new('Cube.010', me_cube_010)
ob_cube_011 = bpy.data.objects.new('Cube.011', me_cube_011)
ob_cube_012 = bpy.data.objects.new('Cube.012', me_cube_012)
ob_cube_013 = bpy.data.objects.new('Cube.013', me_cube_013)
ob_cube_014 = bpy.data.objects.new('Cube.014', me_cube_014)
ob_cube_015 = bpy.data.objects.new('Cube.015', me_cube_015)
ob_cube_016 = bpy.data.objects.new('Cube.016', me_cube_016)
ob_cube_017 = bpy.data.objects.new('Cube.017', me_cube_017)
ob_cube_018 = bpy.data.objects.new('Cube.018', me_cube_018)
ob_cube_019 = bpy.data.objects.new('Cube.019', me_cube_019)
ob_cube_020 = bpy.data.objects.new('Cube.020', me_cube_020)
ob_text = bpy.data.objects.new('Text', txt_pompier)

# ---- transforms, parenting, visibility, modifiers, constraints
ob_cube.location = (0.0, 0.0, 1.0)
ob_cube.lock_rotations_4d = False
ob_cube.empty_display_type = 'ARROWS'
ob_cube.lineart.crease_threshold = 0.0
ob_cube_001.location = (0.238, 0.02503, 0.7089)
ob_cube_001.scale = (0.002001, 0.2242, 0.3987)
ob_cube_002.location = (0.238, -0.5652, 0.7089)
ob_cube_002.scale = (0.002001, 0.1986, 0.3987)
ob_cube_003.location = (0.4528, 0.01978, 0.2071)
ob_cube_003.scale = (0.438, 0.174, 0.174)
ob_cylinder.location = (0.8065, -0.1601, 0.06249)
ob_cylinder.rotation_euler = (1.571, 0.0, 0.0)
ob_cylinder.scale = (0.06435, 0.06435, 0.009984)
ob_cylinder_001.location = (0.1013, -0.1601, 0.06249)
ob_cylinder_001.rotation_euler = (1.571, 0.0, 0.0)
ob_cylinder_001.scale = (0.06435, 0.06435, 0.009984)
ob_cylinder_002.location = (0.8065, 0.2032, 0.06249)
ob_cylinder_002.rotation_euler = (1.571, 0.0, 0.0)
ob_cylinder_002.scale = (0.06435, 0.06435, 0.009984)
ob_cylinder_003.location = (0.8065, 0.2032, 0.06249)
ob_cylinder_003.rotation_euler = (1.571, 0.0, 0.0)
ob_cylinder_003.scale = (0.06435, 0.06435, 0.009984)
ob_cylinder_004.location = (0.1013, 0.2005, 0.06249)
ob_cylinder_004.rotation_euler = (1.571, 0.0, 0.0)
ob_cylinder_004.scale = (0.06435, 0.06435, 0.009984)
ob_cube_004.location = (0.7638, 0.01975, 0.2892)
ob_cube_004.scale = (0.1282, 0.177, 0.09391)
ob_cube_005.location = (0.4806, 0.1244, 0.4074)
ob_cube_005.scale = (0.4684, 0.01618, 0.01618)
ob_cube_006.location = (0.4806, -0.01221, 0.4074)
ob_cube_006.scale = (0.4684, 0.01618, 0.01618)
ob_cube_007.location = (0.4974, 0.05718, 0.4054)
ob_cube_007.rotation_euler = (0.0, 0.0, 1.571)
ob_cube_007.scale = (0.08152, 0.01618, 0.01618)
ob_cube_008.location = (0.6037, 0.05718, 0.4054)
ob_cube_008.rotation_euler = (0.0, 0.0, 1.571)
ob_cube_008.scale = (0.08152, 0.01618, 0.01618)
ob_cube_009.location = (0.7119, 0.05718, 0.4054)
ob_cube_009.rotation_euler = (0.0, 0.0, 1.571)
ob_cube_009.scale = (0.08152, 0.01618, 0.01618)
ob_cube_010.location = (0.8225, 0.05718, 0.4054)
ob_cube_010.rotation_euler = (0.0, 0.0, 1.571)
ob_cube_010.scale = (0.08152, 0.01618, 0.01618)
ob_cube_011.location = (0.3936, 0.05718, 0.4054)
ob_cube_011.rotation_euler = (0.0, 0.0, 1.571)
ob_cube_011.scale = (0.08152, 0.01618, 0.01618)
ob_cube_012.location = (0.2881, 0.05718, 0.4054)
ob_cube_012.rotation_euler = (0.0, 0.0, 1.571)
ob_cube_012.scale = (0.08152, 0.01618, 0.01618)
ob_cube_013.location = (0.1647, 0.05718, 0.4054)
ob_cube_013.rotation_euler = (0.0, 0.0, 1.571)
ob_cube_013.scale = (0.08152, 0.01618, 0.01618)
ob_cube_014.location = (0.07566, 0.05718, 0.4054)
ob_cube_014.rotation_euler = (0.0, 0.0, 1.571)
ob_cube_014.scale = (0.08152, 0.01618, 0.01618)
ob_cube_015.location = (-0.3553, 0.00296, 0.002245)
ob_cube_015.scale = (0.5844, 0.9505, -0.001607)
ob_cube_016.location = (0.6007, 0.0296, 0.002245)
ob_cube_016.scale = (0.4011, 0.2302, -0.001607)
ob_cube_017.location = (0.8532, 0.00296, 0.01623)
ob_cube_017.scale = (0.5844, 0.9505, -0.01214)
ob_cube_018.location = (0.6007, -0.5693, 0.002245)
ob_cube_018.scale = (0.4011, 0.1929, -0.001607)
ob_cube_019.location = (0.624, 0.0129, 0.0004131)
ob_cube_019.scale = (0.3783, 0.9914, -0.001607)
ob_cube_020.location = (-0.3553, 0.00296, 1.617)
ob_cube_020.scale = (0.5844, 0.9505, -0.001607)
ob_text.location = (0.2443, -0.9299, 1.275)
ob_text.rotation_euler = (1.571, 0.0, 1.571)
ob_text.scale = (0.5415, 0.5415, 2.498)

# ---- collection membership
col_collection.objects.link(ob_cube)
col_collection.objects.link(ob_cube_001)
col_collection.objects.link(ob_cube_002)
col_collection.objects.link(ob_cube_003)
col_collection.objects.link(ob_cylinder)
col_collection.objects.link(ob_cylinder_001)
col_collection.objects.link(ob_cylinder_002)
col_collection.objects.link(ob_cylinder_003)
col_collection.objects.link(ob_cylinder_004)
col_collection.objects.link(ob_cube_004)
col_collection.objects.link(ob_cube_005)
col_collection.objects.link(ob_cube_006)
col_collection.objects.link(ob_cube_007)
col_collection.objects.link(ob_cube_008)
col_collection.objects.link(ob_cube_009)
col_collection.objects.link(ob_cube_010)
col_collection.objects.link(ob_cube_011)
col_collection.objects.link(ob_cube_012)
col_collection.objects.link(ob_cube_013)
col_collection.objects.link(ob_cube_014)
col_collection.objects.link(ob_cube_015)
col_collection.objects.link(ob_cube_016)
col_collection.objects.link(ob_cube_017)
col_collection.objects.link(ob_cube_018)
col_collection.objects.link(ob_cube_019)
col_collection.objects.link(ob_cube_020)
col_collection.objects.link(ob_text)

# ---- scene / render settings (as saved in the file)
scene.frame_start = 1; scene.frame_end = 250; scene.frame_set(1)
scene.render.engine = 'BLENDER_EEVEE_NEXT'
scene.cycles.sampling_pattern = 'TABULATED_SOBOL'
scene.cycles.use_light_tree = False
scene.view_settings.view_transform = 'Filmic'
bpy.context.view_layer.update()

# ---- added for rendering (the .blend has no active camera and no usable light): camera, sun
cam_auto = bpy.data.cameras.new('AutoCamera')
cam_auto.lens = 50.0
cam_auto.sensor_width = 36.0
cam_auto.clip_end = 1000.0
ob_auto_camera = bpy.data.objects.new('AutoCamera', cam_auto)
scene.collection.objects.link(ob_auto_camera)
ob_auto_camera.location = (3.53081, -3.95822, 3.50026)
ob_auto_camera.rotation_euler = (1.09748, -7.21219e-08, 0.694738)
scene.camera = ob_auto_camera
light_auto_sun = bpy.data.lights.new('AutoSun', 'SUN')
light_auto_sun.energy = 3.0
light_auto_sun.angle = 0.0523599
ob_auto_sun = bpy.data.objects.new('AutoSun', light_auto_sun)
scene.collection.objects.link(ob_auto_sun)
ob_auto_sun.rotation_euler = (0.872665, 0.174533, 0.523599)
bpy.context.view_layer.update()
